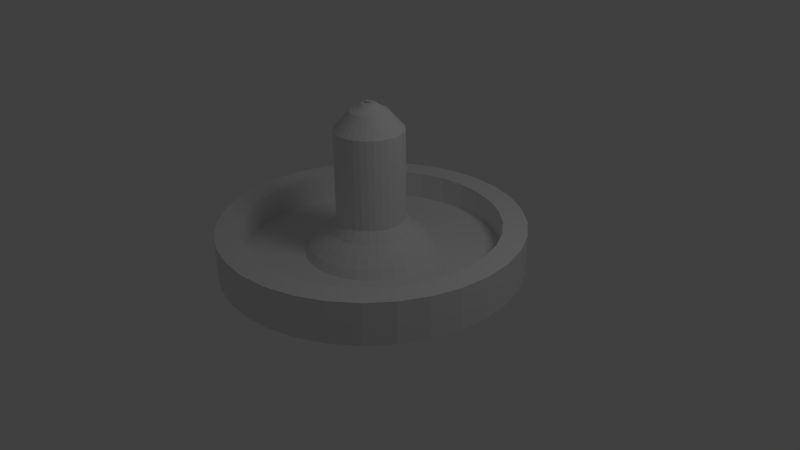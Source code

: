 # Source: pommeau.blend  (saved by Blender 2.65.0; exported with 4.5.12 LTS)
import bpy
from mathutils import Matrix  # noqa: F401  (used for matrix-valued properties, if any)

bpy.ops.wm.read_factory_settings(use_empty=True)
scene = bpy.context.scene
scene.name = 'Scene'

# ---- collections
col_collection_1 = bpy.data.collections.new('Collection 1'); scene.collection.children.link(col_collection_1)

# ---- world
world_world = bpy.data.worlds.new('World'); scene.world = world_world
world_world.color = (0.05088, 0.05088, 0.05088)
world_world.use_sun_shadow = False
world_world.sun_shadow_jitter_overblur = 0.0
world_world.cycles.sampling_method = 'MANUAL'
world_world.cycles.sample_map_resolution = 256

# ---- cameras
cam_camera = bpy.data.cameras.new('Camera')
cam_camera.clip_end = 100.0
cam_camera.lens = 35.0
cam_camera.sensor_width = 32.0
cam_camera.sensor_height = 18.0
cam_camera.ortho_scale = 7.314
cam_camera.dof.focus_distance = 0.0
cam_camera.dof.aperture_fstop = 128.0

# ---- lights
light_lamp = bpy.data.lights.new('Lamp', 'POINT')
light_lamp.transmission_factor = 0.0
light_lamp.cutoff_distance = 30.0
light_lamp.energy = 100.0
light_lamp.shadow_buffer_clip_start = 1.001
light_lamp.shadow_soft_size = 1.0
light_lamp.shadow_maximum_resolution = 0.006
light_lamp.use_absolute_resolution = True
light_lamp.cycles.use_multiple_importance_sampling = False

# ---- meshes
me_cylinder = bpy.data.meshes.new('Cylinder')
me_cylinder.from_pydata([(0.0, 1.0, -1.0), (0.1951, 0.9808, -1.0), (0.3827, 0.9239, -1.0), (0.5556, 0.8315, -1.0), (0.7071, 0.7071, -1.0), (0.8315, 0.5556, -1.0), (0.9239, 0.3827, -1.0), (0.9808, 0.1951, -1.0), (1.0, 7.55e-08, -1.0), (0.9808, -0.1951, -1.0), (0.9239, -0.3827, -1.0), (0.8315, -0.5556, -1.0), (0.7071, -0.7071, -1.0), (0.5556, -0.8315, -1.0), (0.3827, -0.9239, -1.0), (0.1951, -0.9808, -1.0), (-3.258e-07, -1.0, -1.0), (-0.1951, -0.9808, -1.0), (-0.3827, -0.9239, -1.0), (-0.5556, -0.8315, -1.0), (-0.7071, -0.7071, -1.0), (-0.8315, -0.5556, -1.0), (-0.9239, -0.3827, -1.0), (-0.9808, -0.1951, -1.0), (-1.0, 9.656e-07, -1.0), (-0.9808, 0.1951, -1.0), (-0.9239, 0.3827, -1.0), (-0.8315, 0.5556, -1.0), (-0.7071, 0.7071, -1.0), (-0.5556, 0.8315, -1.0), (-0.3827, 0.9239, -1.0), (-0.1951, 0.9808, -1.0), (1.605e-06, 1.0, 1.0), (0.1951, 0.9808, 1.0), (0.3827, 0.9239, 1.0), (0.5556, 0.8315, 1.0), (0.7071, 0.7071, 1.0), (0.8315, 0.5556, 1.0), (0.9239, 0.3827, 1.0), (0.9808, 0.1951, 1.0), (1.0, -2.245e-06, 1.0), (0.9808, -0.1951, 1.0), (0.9239, -0.3827, 1.0), (0.8315, -0.5556, 1.0), (0.7071, -0.7071, 1.0), (0.5556, -0.8315, 1.0), (0.3827, -0.9239, 1.0), (0.1951, -0.9808, 1.0), (9.298e-07, -1.0, 1.0), (-0.1951, -0.9808, 1.0), (-0.3827, -0.9239, 1.0), (-0.5556, -0.8315, 1.0), (-0.7071, -0.7071, 1.0), (-0.8315, -0.5556, 1.0), (-0.9239, -0.3827, 1.0), (-0.9808, -0.1951, 1.0), (-1.0, -4.105e-06, 1.0), (-0.9808, 0.1951, 1.0), (-0.9239, 0.3827, 1.0), (-0.8315, 0.5556, 1.0), (-0.7071, 0.7071, 1.0), (-0.5556, 0.8315, 1.0), (-0.3827, 0.9239, 1.0), (-0.1951, 0.9808, 1.0), (0.0, 0.0, 1.0), (-0.1951, 0.9808, -6.826), (-0.3827, 0.9239, -6.826), (-0.5556, 0.8315, -6.826), (-0.7071, 0.7071, -6.826), (-0.8315, 0.5556, -6.826), (-0.9239, 0.3827, -6.826), (-0.9808, 0.1951, -6.826), (-1.0, 9.656e-07, -6.826), (-0.9808, -0.1951, -6.826), (-0.9239, -0.3827, -6.826), (-0.8315, -0.5556, -6.826), (-0.7071, -0.7071, -6.826), (-0.5556, -0.8315, -6.826), (-0.3827, -0.9239, -6.826), (-0.1951, -0.9808, -6.826), (-3.258e-07, -1.0, -6.826), (0.1951, -0.9808, -6.826), (0.3827, -0.9239, -6.826), (0.5556, -0.8315, -6.826), (0.7071, -0.7071, -6.826), (0.8315, -0.5556, -6.826), (0.9239, -0.3827, -6.826), (0.9808, -0.1951, -6.826), (1.0, 7.55e-08, -6.826), (0.9808, 0.1951, -6.826), (0.9239, 0.3827, -6.826), (0.8315, 0.5556, -6.826), (0.7071, 0.7071, -6.826), (0.5556, 0.8315, -6.826), (0.3827, 0.9239, -6.826), (0.1951, 0.9808, -6.826), (0.0, 1.0, -6.826), (1.815e-08, 0.8423, -6.826), (0.1643, 0.8261, -6.826), (0.3223, 0.7782, -6.826), (0.468, 0.7004, -6.826), (0.5956, 0.5956, -6.826), (0.7004, 0.468, -6.826), (0.7782, 0.3223, -6.826), (0.8261, 0.1643, -6.826), (0.8423, 1.072e-07, -6.826), (0.8261, -0.1643, -6.826), (0.7782, -0.3223, -6.826), (0.7004, -0.468, -6.826), (0.5956, -0.5956, -6.826), (0.468, -0.7004, -6.826), (0.3223, -0.7782, -6.826), (0.1643, -0.8261, -6.826), (-2.563e-07, -0.8423, -6.826), (-0.1643, -0.8261, -6.826), (-0.3223, -0.7782, -6.826), (-0.468, -0.7004, -6.826), (-0.5956, -0.5956, -6.826), (-0.7004, -0.468, -6.826), (-0.7782, -0.3223, -6.826), (-0.8261, -0.1643, -6.826), (-0.8423, 8.569e-07, -6.826), (-0.8261, 0.1643, -6.826), (-0.7782, 0.3223, -6.826), (-0.7004, 0.468, -6.826), (-0.5956, 0.5956, -6.826), (-0.468, 0.7004, -6.826), (-0.3223, 0.7782, -6.826), (-0.1643, 0.8261, -6.826), (-0.1643, 0.8261, -1.538), (-0.3223, 0.7782, -1.538), (-0.468, 0.7004, -1.538), (-0.5956, 0.5956, -1.538), (-0.7004, 0.468, -1.538), (-0.7782, 0.3223, -1.538), (-0.8261, 0.1643, -1.538), (-0.8423, 8.569e-07, -1.538), (-0.8261, -0.1643, -1.538), (-0.7782, -0.3223, -1.538), (-0.7004, -0.468, -1.538), (-0.5956, -0.5956, -1.538), (-0.468, -0.7004, -1.538), (-0.3223, -0.7782, -1.538), (-0.1643, -0.8261, -1.538), (-2.563e-07, -0.8423, -1.538), (0.1643, -0.8261, -1.538), (0.3223, -0.7782, -1.538), (0.468, -0.7004, -1.538), (0.5956, -0.5956, -1.538), (0.7004, -0.468, -1.538), (0.7782, -0.3223, -1.538), (0.8261, -0.1643, -1.538), (0.8423, 1.072e-07, -1.538), (0.8261, 0.1643, -1.538), (0.7782, 0.3223, -1.538), (0.7004, 0.468, -1.538), (0.5956, 0.5956, -1.538), (0.468, 0.7004, -1.538), (0.3223, 0.7782, -1.538), (0.1643, 0.8261, -1.538), (1.815e-08, 0.8423, -1.538), (6.666e-08, 0.4366, -1.538), (0.08518, 0.4282, -1.538), (0.1671, 0.4034, -1.538), (0.2426, 0.363, -1.538), (0.3087, 0.3087, -1.538), (0.363, 0.2426, -1.538), (0.4034, 0.1671, -1.538), (0.4282, 0.08518, -1.538), (0.4366, 1.91e-07, -1.538), (0.4282, -0.08518, -1.538), (0.4034, -0.1671, -1.538), (0.363, -0.2426, -1.538), (0.3087, -0.3087, -1.538), (0.2426, -0.363, -1.538), (0.1671, -0.4034, -1.538), (0.08518, -0.4282, -1.538), (-7.561e-08, -0.4366, -1.538), (-0.08518, -0.4282, -1.538), (-0.1671, -0.4034, -1.538), (-0.2426, -0.363, -1.538), (-0.3087, -0.3087, -1.538), (-0.363, -0.2426, -1.538), (-0.4034, -0.1671, -1.538), (-0.4282, -0.08518, -1.538), (-0.4366, 5.797e-07, -1.538), (-0.4282, 0.08518, -1.538), (-0.4034, 0.1671, -1.538), (-0.363, 0.2426, -1.538), (-0.3087, 0.3087, -1.538), (-0.2426, 0.363, -1.538), (-0.1671, 0.4034, -1.538), (-0.08518, 0.4282, -1.538), (-0.08518, 0.4282, -1.538), (-0.1671, 0.4034, -1.538), (-0.2426, 0.363, -1.538), (-0.3087, 0.3087, -1.538), (-0.363, 0.2426, -1.538), (-0.4034, 0.1671, -1.538), (-0.4282, 0.08518, -1.538), (-0.4366, 5.797e-07, -1.538), (-0.4282, -0.08518, -1.538), (-0.4034, -0.1671, -1.538), (-0.363, -0.2426, -1.538), (-0.3087, -0.3087, -1.538), (-0.2426, -0.363, -1.538), (-0.1671, -0.4034, -1.538), (-0.08518, -0.4282, -1.538), (-7.561e-08, -0.4366, -1.538), (0.08518, -0.4282, -1.538), (0.1671, -0.4034, -1.538), (0.2426, -0.363, -1.538), (0.3087, -0.3087, -1.538), (0.363, -0.2426, -1.538), (0.4034, -0.1671, -1.538), (0.4282, -0.08518, -1.538), (0.4366, 1.91e-07, -1.538), (0.4282, 0.08518, -1.538), (0.4034, 0.1671, -1.538), (0.363, 0.2426, -1.538), (0.3087, 0.3087, -1.538), (0.2426, 0.363, -1.538), (0.1671, 0.4034, -1.538), (0.08518, 0.4282, -1.538), (6.666e-08, 0.4366, -1.538), (6.954e-08, 0.4019, -2.946), (0.0784, 0.3942, -2.946), (0.1538, 0.3713, -2.946), (0.2233, 0.3342, -2.946), (0.2842, 0.2842, -2.946), (0.3342, 0.2233, -2.946), (0.3713, 0.1538, -2.946), (0.3942, 0.0784, -2.946), (0.4019, 1.987e-07, -2.946), (0.3942, -0.0784, -2.946), (0.3713, -0.1538, -2.946), (0.3342, -0.2233, -2.946), (0.2842, -0.2842, -2.946), (0.2233, -0.3342, -2.946), (0.1538, -0.3713, -2.946), (0.0784, -0.3942, -2.946), (-6.14e-08, -0.4019, -2.946), (-0.0784, -0.3942, -2.946), (-0.1538, -0.3713, -2.946), (-0.2233, -0.3342, -2.946), (-0.2842, -0.2842, -2.946), (-0.3342, -0.2233, -2.946), (-0.3713, -0.1538, -2.946), (-0.3942, -0.0784, -2.946), (-0.4019, 5.564e-07, -2.946), (-0.3942, 0.0784, -2.946), (-0.3713, 0.1538, -2.946), (-0.3342, 0.2233, -2.946), (-0.2842, 0.2842, -2.946), (-0.2233, 0.3342, -2.946), (-0.1538, 0.3713, -2.946), (-0.0784, 0.3942, -2.946), (-0.06718, 0.3377, -4.539), (-0.1318, 0.3181, -4.539), (-0.1913, 0.2863, -4.539), (-0.2435, 0.2435, -4.539), (-0.2863, 0.1913, -4.539), (-0.3181, 0.1318, -4.539), (-0.3377, 0.06718, -4.539), (-0.3443, 5.176e-07, -4.539), (-0.3377, -0.06718, -4.539), (-0.3181, -0.1318, -4.539), (-0.2863, -0.1913, -4.539), (-0.2435, -0.2435, -4.539), (-0.1913, -0.2863, -4.539), (-0.1318, -0.3181, -4.539), (-0.06718, -0.3377, -4.539), (-3.919e-08, -0.3443, -4.539), (0.06718, -0.3377, -4.539), (0.1318, -0.3181, -4.539), (0.1913, -0.2863, -4.539), (0.2435, -0.2435, -4.539), (0.2863, -0.1913, -4.539), (0.3181, -0.1318, -4.539), (0.3377, -0.06718, -4.539), (0.3443, 2.111e-07, -4.539), (0.3377, 0.06718, -4.539), (0.3181, 0.1318, -4.539), (0.2863, 0.1913, -4.539), (0.2435, 0.2435, -4.539), (0.1913, 0.2863, -4.539), (0.1318, 0.3181, -4.539), (0.06718, 0.3377, -4.539), (7.301e-08, 0.3443, -4.539), (7.975e-08, 0.279, -5.989), (0.05444, 0.2737, -5.989), (0.1068, 0.2578, -5.989), (0.155, 0.232, -5.989), (0.1973, 0.1973, -5.989), (0.232, 0.155, -5.989), (0.2578, 0.1068, -5.989), (0.2737, 0.05444, -5.989), (0.279, 2.257e-07, -5.989), (0.2737, -0.05444, -5.989), (0.2578, -0.1068, -5.989), (0.232, -0.155, -5.989), (0.1973, -0.1973, -5.989), (0.155, -0.232, -5.989), (0.1068, -0.2578, -5.989), (0.05444, -0.2737, -5.989), (-1.117e-08, -0.279, -5.989), (-0.05444, -0.2737, -5.989), (-0.1068, -0.2578, -5.989), (-0.155, -0.232, -5.989), (-0.1973, -0.1973, -5.989), (-0.232, -0.155, -5.989), (-0.2578, -0.1068, -5.989), (-0.2737, -0.05444, -5.989), (-0.279, 4.741e-07, -5.989), (-0.2737, 0.05444, -5.989), (-0.2578, 0.1068, -5.989), (-0.232, 0.155, -5.989), (-0.1973, 0.1973, -5.989), (-0.155, 0.232, -5.989), (-0.1068, 0.2578, -5.989), (-0.05444, 0.2737, -5.989), (-0.04394, 0.2209, -8.007), (-0.08618, 0.2081, -8.007), (-0.1251, 0.1873, -8.007), (-0.1592, 0.1592, -8.007), (-0.1873, 0.1251, -8.007), (-0.2081, 0.08618, -8.007), (-0.2209, 0.04394, -8.007), (-0.2252, 4.375e-07, -8.007), (-0.2209, -0.04394, -8.007), (-0.2081, -0.08618, -8.007), (-0.1873, -0.1251, -8.007), (-0.1592, -0.1592, -8.007), (-0.1251, -0.1873, -8.007), (-0.08618, -0.2081, -8.007), (-0.04394, -0.2209, -8.007), (1.036e-08, -0.2252, -8.007), (0.04394, -0.2209, -8.007), (0.08618, -0.2081, -8.007), (0.1251, -0.1873, -8.007), (0.1592, -0.1592, -8.007), (0.1873, -0.1251, -8.007), (0.2081, -0.08618, -8.007), (0.2209, -0.04394, -8.007), (0.2252, 2.371e-07, -8.007), (0.2209, 0.04394, -8.007), (0.2081, 0.08618, -8.007), (0.1873, 0.1251, -8.007), (0.1592, 0.1592, -8.007), (0.1251, 0.1873, -8.007), (0.08618, 0.2081, -8.007), (0.04394, 0.2209, -8.007), (8.374e-08, 0.2252, -8.007), (8.374e-08, 0.2252, -24.72), (0.04394, 0.2209, -24.72), (0.08618, 0.2081, -24.72), (0.1251, 0.1873, -24.72), (0.1592, 0.1592, -24.72), (0.1873, 0.1251, -24.72), (0.2081, 0.08618, -24.72), (0.2209, 0.04394, -24.72), (0.2252, 2.371e-07, -24.72), (0.2209, -0.04394, -24.72), (0.2081, -0.08618, -24.72), (0.1873, -0.1251, -24.72), (0.1592, -0.1592, -24.72), (0.1251, -0.1873, -24.72), (0.08618, -0.2081, -24.72), (0.04394, -0.2209, -24.72), (1.036e-08, -0.2252, -24.72), (-0.04394, -0.2209, -24.72), (-0.08618, -0.2081, -24.72), (-0.1251, -0.1873, -24.72), (-0.1592, -0.1592, -24.72), (-0.1873, -0.1251, -24.72), (-0.2081, -0.08618, -24.72), (-0.2209, -0.04394, -24.72), (-0.2252, 4.375e-07, -24.72), (-0.2209, 0.04394, -24.72), (-0.2081, 0.08618, -24.72), (-0.1873, 0.1251, -24.72), (-0.1592, 0.1592, -24.72), (-0.1251, 0.1873, -24.72), (-0.08618, 0.2081, -24.72), (-0.04394, 0.2209, -24.72), (-0.03383, 0.1701, -26.38), (-0.06636, 0.1602, -26.38), (-0.09634, 0.1442, -26.38), (-0.1226, 0.1226, -26.38), (-0.1442, 0.09634, -26.38), (-0.1602, 0.06636, -26.38), (-0.1701, 0.03383, -26.38), (-0.1734, 4.007e-07, -26.38), (-0.1701, -0.03383, -26.38), (-0.1602, -0.06636, -26.38), (-0.1442, -0.09634, -26.38), (-0.1226, -0.1226, -26.38), (-0.09634, -0.1442, -26.38), (-0.06636, -0.1602, -26.38), (-0.03383, -0.1701, -26.38), (3.122e-08, -0.1734, -26.38), (0.03383, -0.1701, -26.38), (0.06636, -0.1602, -26.38), (0.09634, -0.1442, -26.38), (0.1226, -0.1226, -26.38), (0.1442, -0.09634, -26.38), (0.1602, -0.06636, -26.38), (0.1701, -0.03383, -26.38), (0.1734, 2.463e-07, -26.38), (0.1701, 0.03383, -26.38), (0.1602, 0.06636, -26.38), (0.1442, 0.09634, -26.38), (0.1226, 0.1226, -26.38), (0.09634, 0.1442, -26.38), (0.06636, 0.1602, -26.38), (0.03383, 0.1701, -26.38), (8.773e-08, 0.1734, -26.38), (9.399e-08, 0.1218, -28.07), (0.02376, 0.1194, -28.07), (0.04661, 0.1125, -28.07), (0.06766, 0.1013, -28.07), (0.08612, 0.08612, -28.07), (0.1013, 0.06766, -28.07), (0.1125, 0.04661, -28.07), (0.1194, 0.02376, -28.07), (0.1218, 2.566e-07, -28.07), (0.1194, -0.02376, -28.07), (0.1125, -0.04661, -28.07), (0.1013, -0.06766, -28.07), (0.08612, -0.08612, -28.07), (0.06766, -0.1013, -28.07), (0.04661, -0.1125, -28.07), (0.02376, -0.1194, -28.07), (5.431e-08, -0.1218, -28.07), (-0.02376, -0.1194, -28.07), (-0.04661, -0.1125, -28.07), (-0.06766, -0.1013, -28.07), (-0.08612, -0.08612, -28.07), (-0.1013, -0.06766, -28.07), (-0.1125, -0.04661, -28.07), (-0.1194, -0.02376, -28.07), (-0.1218, 3.65e-07, -28.07), (-0.1194, 0.02376, -28.07), (-0.1125, 0.04661, -28.07), (-0.1013, 0.06766, -28.07), (-0.08612, 0.08612, -28.07), (-0.06766, 0.1013, -28.07), (-0.04661, 0.1125, -28.07), (-0.02376, 0.1194, -28.07), (-0.01456, 0.07318, -28.76), (-0.02855, 0.06893, -28.76), (-0.04145, 0.06204, -28.76), (-0.05276, 0.05276, -28.76), (-0.06204, 0.04145, -28.76), (-0.06893, 0.02855, -28.76), (-0.07318, 0.01456, -28.76), (-0.07461, 3.313e-07, -28.76), (-0.07318, -0.01456, -28.76), (-0.06893, -0.02855, -28.76), (-0.06204, -0.04145, -28.76), (-0.05276, -0.05276, -28.76), (-0.04145, -0.06204, -28.76), (-0.02855, -0.06893, -28.76), (-0.01456, -0.07318, -28.76), (7.609e-08, -0.07461, -28.76), (0.01456, -0.07318, -28.76), (0.02855, -0.06893, -28.76), (0.04145, -0.06204, -28.76), (0.05276, -0.05276, -28.76), (0.06204, -0.04145, -28.76), (0.06893, -0.02855, -28.76), (0.07318, -0.01456, -28.76), (0.07461, 2.649e-07, -28.76), (0.07318, 0.01456, -28.76), (0.06893, 0.02855, -28.76), (0.06204, 0.04145, -28.76), (0.05276, 0.05276, -28.76), (0.04145, 0.06204, -28.76), (0.02855, 0.06893, -28.76), (0.01456, 0.07318, -28.76), (1.004e-07, 0.07461, -28.76), (1.043e-07, 0.04754, -29.36), (0.009274, 0.04662, -29.36), (0.01819, 0.04392, -29.36), (0.02641, 0.03953, -29.36), (0.03361, 0.03361, -29.36), (0.03953, 0.02641, -29.36), (0.04392, 0.01819, -29.36), (0.04662, 0.009274, -29.36), (0.04754, 2.701e-07, -29.36), (0.04662, -0.009274, -29.36), (0.04392, -0.01819, -29.36), (0.03953, -0.02641, -29.36), (0.03361, -0.03361, -29.36), (0.02641, -0.03952, -29.36), (0.01819, -0.04392, -29.36), (0.009274, -0.04662, -29.36), (8.884e-08, -0.04754, -29.36), (-0.009274, -0.04662, -29.36), (-0.01819, -0.04392, -29.36), (-0.02641, -0.03952, -29.36), (-0.03361, -0.03361, -29.36), (-0.03953, -0.02641, -29.36), (-0.04392, -0.01819, -29.36), (-0.04662, -0.009274, -29.36), (-0.04754, 3.124e-07, -29.36), (-0.04662, 0.009274, -29.36), (-0.04392, 0.01819, -29.36), (-0.03953, 0.02641, -29.36), (-0.03361, 0.03361, -29.36), (-0.02641, 0.03953, -29.36), (-0.01819, 0.04392, -29.36), (-0.009274, 0.04662, -29.36), (1.121e-07, 2.867e-07, -29.71), (0.003755, -0.01888, -29.71), (0.007366, -0.01778, -29.71), (0.01069, -0.016, -29.71), (0.01361, -0.01361, -29.71), (0.016, -0.01069, -29.71), (0.01778, -0.007365, -29.71), (0.01888, -0.003755, -29.71), (0.01925, 2.681e-07, -29.71), (0.01888, 0.003755, -29.71), (0.01778, 0.007366, -29.71), (0.016, 0.01069, -29.71), (0.01361, 0.01361, -29.71), (0.01069, 0.016, -29.71), (0.007366, 0.01778, -29.71), (0.003755, 0.01888, -29.71), (1.184e-07, 0.01925, -29.71), (-0.003755, 0.01888, -29.71), (-0.007365, 0.01778, -29.71), (-0.01069, 0.016, -29.71), (-0.01361, 0.01361, -29.71), (-0.016, 0.01069, -29.71), (-0.01778, 0.007366, -29.71), (-0.01888, 0.003755, -29.71), (-0.01925, 2.852e-07, -29.71), (-0.01888, -0.003755, -29.71), (-0.01778, -0.007365, -29.71), (-0.016, -0.01069, -29.71), (-0.01361, -0.01361, -29.71), (-0.01069, -0.016, -29.71), (-0.007365, -0.01778, -29.71), (-0.003755, -0.01888, -29.71), (1.121e-07, -0.01925, -29.71)], [], [(64, 33, 32), (64, 34, 33), (64, 35, 34), (64, 36, 35), (64, 37, 36), (64, 38, 37), (64, 39, 38), (64, 40, 39), (64, 41, 40), (64, 42, 41), (64, 43, 42), (64, 44, 43), (64, 45, 44), (64, 46, 45), (64, 47, 46), (64, 48, 47), (64, 49, 48), (64, 50, 49), (64, 51, 50), (64, 52, 51), (64, 53, 52), (64, 54, 53), (64, 55, 54), (64, 56, 55), (64, 57, 56), (64, 58, 57), (64, 59, 58), (64, 60, 59), (64, 61, 60), (64, 62, 61), (64, 63, 62), (64, 32, 63), (0, 32, 33), (1, 33, 34), (2, 34, 35), (3, 35, 36), (4, 36, 37), (5, 37, 38), (6, 38, 39), (7, 39, 40), (8, 40, 41), (9, 41, 42), (10, 42, 43), (11, 43, 44), (12, 44, 45), (13, 45, 46), (14, 46, 47), (15, 47, 48), (16, 48, 49), (17, 49, 50), (18, 50, 51), (19, 51, 52), (20, 52, 53), (21, 53, 54), (22, 54, 55), (23, 55, 56), (24, 56, 57), (25, 57, 58), (26, 58, 59), (27, 59, 60), (28, 60, 61), (29, 61, 62), (30, 62, 63), (32, 0, 31), (31, 0, 96), (30, 31, 65), (29, 30, 66), (28, 29, 67), (27, 28, 68), (26, 27, 69), (25, 26, 70), (24, 25, 71), (23, 24, 72), (22, 23, 73), (21, 22, 74), (20, 21, 75), (19, 20, 76), (18, 19, 77), (17, 18, 78), (16, 17, 79), (15, 16, 80), (14, 15, 81), (13, 14, 82), (12, 13, 83), (11, 12, 84), (10, 11, 85), (9, 10, 86), (8, 9, 87), (7, 8, 88), (6, 7, 89), (5, 6, 90), (4, 5, 91), (3, 4, 92), (2, 3, 93), (1, 2, 94), (0, 1, 95), (96, 95, 98), (95, 94, 99), (94, 93, 100), (93, 92, 101), (92, 91, 102), (91, 90, 103), (90, 89, 104), (89, 88, 105), (88, 87, 106), (87, 86, 107), (86, 85, 108), (85, 84, 109), (84, 83, 110), (83, 82, 111), (82, 81, 112), (81, 80, 113), (80, 79, 114), (79, 78, 115), (78, 77, 116), (77, 76, 117), (76, 75, 118), (75, 74, 119), (74, 73, 120), (73, 72, 121), (72, 71, 122), (71, 70, 123), (70, 69, 124), (69, 68, 125), (68, 67, 126), (67, 66, 127), (66, 65, 128), (65, 96, 97), (128, 97, 160), (127, 128, 129), (126, 127, 130), (125, 126, 131), (124, 125, 132), (123, 124, 133), (122, 123, 134), (121, 122, 135), (120, 121, 136), (119, 120, 137), (118, 119, 138), (117, 118, 139), (116, 117, 140), (115, 116, 141), (114, 115, 142), (113, 114, 143), (112, 113, 144), (111, 112, 145), (110, 111, 146), (109, 110, 147), (108, 109, 148), (107, 108, 149), (106, 107, 150), (105, 106, 151), (104, 105, 152), (103, 104, 153), (102, 103, 154), (101, 102, 155), (100, 101, 156), (99, 100, 157), (98, 99, 158), (97, 98, 159), (160, 159, 162), (159, 158, 163), (158, 157, 164), (157, 156, 165), (156, 155, 166), (155, 154, 167), (154, 153, 168), (153, 152, 169), (152, 151, 170), (151, 150, 171), (150, 149, 172), (149, 148, 173), (148, 147, 174), (147, 146, 175), (146, 145, 176), (145, 144, 177), (144, 143, 178), (143, 142, 179), (142, 141, 180), (141, 140, 181), (140, 139, 182), (139, 138, 183), (138, 137, 184), (137, 136, 185), (136, 135, 186), (135, 134, 187), (134, 133, 188), (133, 132, 189), (132, 131, 190), (131, 130, 191), (130, 129, 192), (129, 160, 161), (192, 161, 193), (191, 192, 194), (190, 191, 195), (189, 190, 196), (188, 189, 197), (187, 188, 198), (186, 187, 199), (185, 186, 200), (184, 185, 201), (183, 184, 202), (182, 183, 203), (181, 182, 204), (180, 181, 205), (179, 180, 206), (178, 179, 207), (177, 178, 208), (176, 177, 209), (175, 176, 210), (174, 175, 211), (173, 174, 212), (172, 173, 213), (171, 172, 214), (170, 171, 215), (169, 170, 216), (168, 169, 217), (167, 168, 218), (166, 167, 219), (165, 166, 220), (164, 165, 221), (163, 164, 222), (162, 163, 223), (161, 162, 224), (224, 223, 226), (223, 222, 227), (222, 221, 228), (221, 220, 229), (220, 219, 230), (219, 218, 231), (218, 217, 232), (217, 216, 233), (216, 215, 234), (215, 214, 235), (214, 213, 236), (213, 212, 237), (212, 211, 238), (211, 210, 239), (210, 209, 240), (209, 208, 241), (208, 207, 242), (207, 206, 243), (206, 205, 244), (205, 204, 245), (204, 203, 246), (203, 202, 247), (202, 201, 248), (201, 200, 249), (200, 199, 250), (199, 198, 251), (198, 197, 252), (197, 196, 253), (196, 195, 254), (195, 194, 255), (194, 193, 256), (193, 224, 225), (256, 225, 288), (255, 256, 257), (254, 255, 258), (253, 254, 259), (252, 253, 260), (251, 252, 261), (250, 251, 262), (249, 250, 263), (248, 249, 264), (247, 248, 265), (246, 247, 266), (245, 246, 267), (244, 245, 268), (243, 244, 269), (242, 243, 270), (241, 242, 271), (240, 241, 272), (239, 240, 273), (238, 239, 274), (237, 238, 275), (236, 237, 276), (235, 236, 277), (234, 235, 278), (233, 234, 279), (232, 233, 280), (231, 232, 281), (230, 231, 282), (229, 230, 283), (228, 229, 284), (227, 228, 285), (226, 227, 286), (225, 226, 287), (288, 287, 290), (287, 286, 291), (286, 285, 292), (285, 284, 293), (284, 283, 294), (283, 282, 295), (282, 281, 296), (281, 280, 297), (280, 279, 298), (279, 278, 299), (278, 277, 300), (277, 276, 301), (276, 275, 302), (275, 274, 303), (274, 273, 304), (273, 272, 305), (272, 271, 306), (271, 270, 307), (270, 269, 308), (269, 268, 309), (268, 267, 310), (267, 266, 311), (266, 265, 312), (265, 264, 313), (264, 263, 314), (263, 262, 315), (262, 261, 316), (261, 260, 317), (260, 259, 318), (259, 258, 319), (258, 257, 320), (257, 288, 289), (320, 289, 352), (319, 320, 321), (318, 319, 322), (317, 318, 323), (316, 317, 324), (315, 316, 325), (314, 315, 326), (313, 314, 327), (312, 313, 328), (311, 312, 329), (310, 311, 330), (309, 310, 331), (308, 309, 332), (307, 308, 333), (306, 307, 334), (305, 306, 335), (304, 305, 336), (303, 304, 337), (302, 303, 338), (301, 302, 339), (300, 301, 340), (299, 300, 341), (298, 299, 342), (297, 298, 343), (296, 297, 344), (295, 296, 345), (294, 295, 346), (293, 294, 347), (292, 293, 348), (291, 292, 349), (290, 291, 350), (289, 290, 351), (352, 351, 354), (351, 350, 355), (350, 349, 356), (349, 348, 357), (348, 347, 358), (347, 346, 359), (346, 345, 360), (345, 344, 361), (344, 343, 362), (343, 342, 363), (342, 341, 364), (341, 340, 365), (340, 339, 366), (339, 338, 367), (338, 337, 368), (337, 336, 369), (336, 335, 370), (335, 334, 371), (334, 333, 372), (333, 332, 373), (332, 331, 374), (331, 330, 375), (330, 329, 376), (329, 328, 377), (328, 327, 378), (327, 326, 379), (326, 325, 380), (325, 324, 381), (324, 323, 382), (323, 322, 383), (322, 321, 384), (321, 352, 353), (384, 353, 416), (383, 384, 385), (382, 383, 386), (381, 382, 387), (380, 381, 388), (379, 380, 389), (378, 379, 390), (377, 378, 391), (376, 377, 392), (375, 376, 393), (374, 375, 394), (373, 374, 395), (372, 373, 396), (371, 372, 397), (370, 371, 398), (369, 370, 399), (368, 369, 400), (367, 368, 401), (366, 367, 402), (365, 366, 403), (364, 365, 404), (363, 364, 405), (362, 363, 406), (361, 362, 407), (360, 361, 408), (359, 360, 409), (358, 359, 410), (357, 358, 411), (356, 357, 412), (355, 356, 413), (354, 355, 414), (353, 354, 415), (416, 415, 418), (415, 414, 419), (414, 413, 420), (413, 412, 421), (412, 411, 422), (411, 410, 423), (410, 409, 424), (409, 408, 425), (408, 407, 426), (407, 406, 427), (406, 405, 428), (405, 404, 429), (404, 403, 430), (403, 402, 431), (402, 401, 432), (401, 400, 433), (400, 399, 434), (399, 398, 435), (398, 397, 436), (397, 396, 437), (396, 395, 438), (395, 394, 439), (394, 393, 440), (393, 392, 441), (392, 391, 442), (391, 390, 443), (390, 389, 444), (389, 388, 445), (388, 387, 446), (387, 386, 447), (386, 385, 448), (385, 416, 417), (448, 417, 480), (447, 448, 449), (446, 447, 450), (445, 446, 451), (444, 445, 452), (443, 444, 453), (442, 443, 454), (441, 442, 455), (440, 441, 456), (439, 440, 457), (438, 439, 458), (437, 438, 459), (436, 437, 460), (435, 436, 461), (434, 435, 462), (433, 434, 463), (432, 433, 464), (431, 432, 465), (430, 431, 466), (429, 430, 467), (428, 429, 468), (427, 428, 469), (426, 427, 470), (425, 426, 471), (424, 425, 472), (423, 424, 473), (422, 423, 474), (421, 422, 475), (420, 421, 476), (419, 420, 477), (418, 419, 478), (417, 418, 479), (480, 479, 482), (479, 478, 483), (478, 477, 484), (477, 476, 485), (476, 475, 486), (475, 474, 487), (474, 473, 488), (473, 472, 489), (472, 471, 490), (471, 470, 491), (470, 469, 492), (469, 468, 493), (468, 467, 494), (467, 466, 495), (466, 465, 496), (465, 464, 497), (464, 463, 498), (463, 462, 499), (462, 461, 500), (461, 460, 501), (460, 459, 502), (459, 458, 503), (458, 457, 504), (457, 456, 505), (456, 455, 506), (455, 454, 507), (454, 453, 508), (453, 452, 509), (452, 451, 510), (451, 450, 511), (450, 449, 512), (449, 480, 481), (512, 481, 545), (511, 512, 514), (510, 511, 515), (509, 510, 516), (508, 509, 517), (507, 508, 518), (506, 507, 519), (505, 506, 520), (504, 505, 521), (503, 504, 522), (502, 503, 523), (501, 502, 524), (500, 501, 525), (499, 500, 526), (498, 499, 527), (497, 498, 528), (496, 497, 529), (495, 496, 530), (494, 495, 531), (493, 494, 532), (492, 493, 533), (491, 492, 534), (490, 491, 535), (489, 490, 536), (488, 489, 537), (487, 488, 538), (486, 487, 539), (485, 486, 540), (484, 485, 541), (483, 484, 542), (482, 483, 543), (481, 482, 544), (513, 545, 544), (513, 544, 543), (513, 543, 542), (513, 542, 541), (513, 541, 540), (513, 540, 539), (513, 539, 538), (513, 538, 537), (513, 537, 536), (513, 536, 535), (513, 535, 534), (513, 534, 533), (513, 533, 532), (513, 532, 531), (513, 531, 530), (513, 530, 529), (513, 529, 528), (513, 528, 527), (513, 527, 526), (513, 526, 525), (513, 525, 524), (513, 524, 523), (513, 523, 522), (513, 522, 521), (513, 521, 520), (513, 520, 519), (513, 519, 518), (513, 518, 517), (513, 517, 516), (513, 516, 515), (513, 515, 514), (514, 545, 513), (1, 0, 33), (2, 1, 34), (3, 2, 35), (4, 3, 36), (5, 4, 37), (6, 5, 38), (7, 6, 39), (8, 7, 40), (9, 8, 41), (10, 9, 42), (11, 10, 43), (12, 11, 44), (13, 12, 45), (14, 13, 46), (15, 14, 47), (16, 15, 48), (17, 16, 49), (18, 17, 50), (19, 18, 51), (20, 19, 52), (21, 20, 53), (22, 21, 54), (23, 22, 55), (24, 23, 56), (25, 24, 57), (26, 25, 58), (27, 26, 59), (28, 27, 60), (29, 28, 61), (30, 29, 62), (31, 30, 63), (63, 32, 31), (65, 31, 96), (66, 30, 65), (67, 29, 66), (68, 28, 67), (69, 27, 68), (70, 26, 69), (71, 25, 70), (72, 24, 71), (73, 23, 72), (74, 22, 73), (75, 21, 74), (76, 20, 75), (77, 19, 76), (78, 18, 77), (79, 17, 78), (80, 16, 79), (81, 15, 80), (82, 14, 81), (83, 13, 82), (84, 12, 83), (85, 11, 84), (86, 10, 85), (87, 9, 86), (88, 8, 87), (89, 7, 88), (90, 6, 89), (91, 5, 90), (92, 4, 91), (93, 3, 92), (94, 2, 93), (95, 1, 94), (96, 0, 95), (97, 96, 98), (98, 95, 99), (99, 94, 100), (100, 93, 101), (101, 92, 102), (102, 91, 103), (103, 90, 104), (104, 89, 105), (105, 88, 106), (106, 87, 107), (107, 86, 108), (108, 85, 109), (109, 84, 110), (110, 83, 111), (111, 82, 112), (112, 81, 113), (113, 80, 114), (114, 79, 115), (115, 78, 116), (116, 77, 117), (117, 76, 118), (118, 75, 119), (119, 74, 120), (120, 73, 121), (121, 72, 122), (122, 71, 123), (123, 70, 124), (124, 69, 125), (125, 68, 126), (126, 67, 127), (127, 66, 128), (128, 65, 97), (129, 128, 160), (130, 127, 129), (131, 126, 130), (132, 125, 131), (133, 124, 132), (134, 123, 133), (135, 122, 134), (136, 121, 135), (137, 120, 136), (138, 119, 137), (139, 118, 138), (140, 117, 139), (141, 116, 140), (142, 115, 141), (143, 114, 142), (144, 113, 143), (145, 112, 144), (146, 111, 145), (147, 110, 146), (148, 109, 147), (149, 108, 148), (150, 107, 149), (151, 106, 150), (152, 105, 151), (153, 104, 152), (154, 103, 153), (155, 102, 154), (156, 101, 155), (157, 100, 156), (158, 99, 157), (159, 98, 158), (160, 97, 159), (161, 160, 162), (162, 159, 163), (163, 158, 164), (164, 157, 165), (165, 156, 166), (166, 155, 167), (167, 154, 168), (168, 153, 169), (169, 152, 170), (170, 151, 171), (171, 150, 172), (172, 149, 173), (173, 148, 174), (174, 147, 175), (175, 146, 176), (176, 145, 177), (177, 144, 178), (178, 143, 179), (179, 142, 180), (180, 141, 181), (181, 140, 182), (182, 139, 183), (183, 138, 184), (184, 137, 185), (185, 136, 186), (186, 135, 187), (187, 134, 188), (188, 133, 189), (189, 132, 190), (190, 131, 191), (191, 130, 192), (192, 129, 161), (161, 224, 193), (192, 193, 194), (191, 194, 195), (190, 195, 196), (189, 196, 197), (188, 197, 198), (187, 198, 199), (186, 199, 200), (185, 200, 201), (184, 201, 202), (183, 202, 203), (182, 203, 204), (181, 204, 205), (180, 205, 206), (179, 206, 207), (178, 207, 208), (177, 208, 209), (176, 209, 210), (175, 210, 211), (174, 211, 212), (173, 212, 213), (172, 213, 214), (171, 214, 215), (170, 215, 216), (169, 216, 217), (168, 217, 218), (167, 218, 219), (166, 219, 220), (165, 220, 221), (164, 221, 222), (163, 222, 223), (162, 223, 224), (225, 224, 226), (226, 223, 227), (227, 222, 228), (228, 221, 229), (229, 220, 230), (230, 219, 231), (231, 218, 232), (232, 217, 233), (233, 216, 234), (234, 215, 235), (235, 214, 236), (236, 213, 237), (237, 212, 238), (238, 211, 239), (239, 210, 240), (240, 209, 241), (241, 208, 242), (242, 207, 243), (243, 206, 244), (244, 205, 245), (245, 204, 246), (246, 203, 247), (247, 202, 248), (248, 201, 249), (249, 200, 250), (250, 199, 251), (251, 198, 252), (252, 197, 253), (253, 196, 254), (254, 195, 255), (255, 194, 256), (256, 193, 225), (257, 256, 288), (258, 255, 257), (259, 254, 258), (260, 253, 259), (261, 252, 260), (262, 251, 261), (263, 250, 262), (264, 249, 263), (265, 248, 264), (266, 247, 265), (267, 246, 266), (268, 245, 267), (269, 244, 268), (270, 243, 269), (271, 242, 270), (272, 241, 271), (273, 240, 272), (274, 239, 273), (275, 238, 274), (276, 237, 275), (277, 236, 276), (278, 235, 277), (279, 234, 278), (280, 233, 279), (281, 232, 280), (282, 231, 281), (283, 230, 282), (284, 229, 283), (285, 228, 284), (286, 227, 285), (287, 226, 286), (288, 225, 287), (289, 288, 290), (290, 287, 291), (291, 286, 292), (292, 285, 293), (293, 284, 294), (294, 283, 295), (295, 282, 296), (296, 281, 297), (297, 280, 298), (298, 279, 299), (299, 278, 300), (300, 277, 301), (301, 276, 302), (302, 275, 303), (303, 274, 304), (304, 273, 305), (305, 272, 306), (306, 271, 307), (307, 270, 308), (308, 269, 309), (309, 268, 310), (310, 267, 311), (311, 266, 312), (312, 265, 313), (313, 264, 314), (314, 263, 315), (315, 262, 316), (316, 261, 317), (317, 260, 318), (318, 259, 319), (319, 258, 320), (320, 257, 289), (321, 320, 352), (322, 319, 321), (323, 318, 322), (324, 317, 323), (325, 316, 324), (326, 315, 325), (327, 314, 326), (328, 313, 327), (329, 312, 328), (330, 311, 329), (331, 310, 330), (332, 309, 331), (333, 308, 332), (334, 307, 333), (335, 306, 334), (336, 305, 335), (337, 304, 336), (338, 303, 337), (339, 302, 338), (340, 301, 339), (341, 300, 340), (342, 299, 341), (343, 298, 342), (344, 297, 343), (345, 296, 344), (346, 295, 345), (347, 294, 346), (348, 293, 347), (349, 292, 348), (350, 291, 349), (351, 290, 350), (352, 289, 351), (353, 352, 354), (354, 351, 355), (355, 350, 356), (356, 349, 357), (357, 348, 358), (358, 347, 359), (359, 346, 360), (360, 345, 361), (361, 344, 362), (362, 343, 363), (363, 342, 364), (364, 341, 365), (365, 340, 366), (366, 339, 367), (367, 338, 368), (368, 337, 369), (369, 336, 370), (370, 335, 371), (371, 334, 372), (372, 333, 373), (373, 332, 374), (374, 331, 375), (375, 330, 376), (376, 329, 377), (377, 328, 378), (378, 327, 379), (379, 326, 380), (380, 325, 381), (381, 324, 382), (382, 323, 383), (383, 322, 384), (384, 321, 353), (385, 384, 416), (386, 383, 385), (387, 382, 386), (388, 381, 387), (389, 380, 388), (390, 379, 389), (391, 378, 390), (392, 377, 391), (393, 376, 392), (394, 375, 393), (395, 374, 394), (396, 373, 395), (397, 372, 396), (398, 371, 397), (399, 370, 398), (400, 369, 399), (401, 368, 400), (402, 367, 401), (403, 366, 402), (404, 365, 403), (405, 364, 404), (406, 363, 405), (407, 362, 406), (408, 361, 407), (409, 360, 408), (410, 359, 409), (411, 358, 410), (412, 357, 411), (413, 356, 412), (414, 355, 413), (415, 354, 414), (416, 353, 415), (417, 416, 418), (418, 415, 419), (419, 414, 420), (420, 413, 421), (421, 412, 422), (422, 411, 423), (423, 410, 424), (424, 409, 425), (425, 408, 426), (426, 407, 427), (427, 406, 428), (428, 405, 429), (429, 404, 430), (430, 403, 431), (431, 402, 432), (432, 401, 433), (433, 400, 434), (434, 399, 435), (435, 398, 436), (436, 397, 437), (437, 396, 438), (438, 395, 439), (439, 394, 440), (440, 393, 441), (441, 392, 442), (442, 391, 443), (443, 390, 444), (444, 389, 445), (445, 388, 446), (446, 387, 447), (447, 386, 448), (448, 385, 417), (449, 448, 480), (450, 447, 449), (451, 446, 450), (452, 445, 451), (453, 444, 452), (454, 443, 453), (455, 442, 454), (456, 441, 455), (457, 440, 456), (458, 439, 457), (459, 438, 458), (460, 437, 459), (461, 436, 460), (462, 435, 461), (463, 434, 462), (464, 433, 463), (465, 432, 464), (466, 431, 465), (467, 430, 466), (468, 429, 467), (469, 428, 468), (470, 427, 469), (471, 426, 470), (472, 425, 471), (473, 424, 472), (474, 423, 473), (475, 422, 474), (476, 421, 475), (477, 420, 476), (478, 419, 477), (479, 418, 478), (480, 417, 479), (481, 480, 482), (482, 479, 483), (483, 478, 484), (484, 477, 485), (485, 476, 486), (486, 475, 487), (487, 474, 488), (488, 473, 489), (489, 472, 490), (490, 471, 491), (491, 470, 492), (492, 469, 493), (493, 468, 494), (494, 467, 495), (495, 466, 496), (496, 465, 497), (497, 464, 498), (498, 463, 499), (499, 462, 500), (500, 461, 501), (501, 460, 502), (502, 459, 503), (503, 458, 504), (504, 457, 505), (505, 456, 506), (506, 455, 507), (507, 454, 508), (508, 453, 509), (509, 452, 510), (510, 451, 511), (511, 450, 512), (512, 449, 481), (514, 512, 545), (515, 511, 514), (516, 510, 515), (517, 509, 516), (518, 508, 517), (519, 507, 518), (520, 506, 519), (521, 505, 520), (522, 504, 521), (523, 503, 522), (524, 502, 523), (525, 501, 524), (526, 500, 525), (527, 499, 526), (528, 498, 527), (529, 497, 528), (530, 496, 529), (531, 495, 530), (532, 494, 531), (533, 493, 532), (534, 492, 533), (535, 491, 534), (536, 490, 535), (537, 489, 536), (538, 488, 537), (539, 487, 538), (540, 486, 539), (541, 485, 540), (542, 484, 541), (543, 483, 542), (544, 482, 543), (545, 481, 544)])
_uv = me_cylinder.uv_layers.new(name='UVMap')
_uv.uv.foreach_set('vector', [0.6354, 0.3322, 0.6564, 0.3579, 0.651, 0.3615, 0.6354, 0.3322, 0.661, 0.3533, 0.6564, 0.3579, 0.6354, 0.3322, 0.6647, 0.3479, 0.661, 0.3533, 0.6354, 0.3322, 0.6672, 0.3419, 0.6647, 0.3479, 0.6354, 0.3322, 0.6684, 0.3355, 0.6672, 0.3419, 0.6354, 0.3322, 0.6684, 0.329, 0.6684, 0.3355, 0.6354, 0.3322, 0.6672, 0.3226, 0.6684, 0.329, 0.6354, 0.3322, 0.6647, 0.3166, 0.6672, 0.3226, 0.6354, 0.3322, 0.661, 0.3112, 0.6647, 0.3166, 0.6354, 0.3322, 0.6564, 0.3066, 0.661, 0.3112, 0.6354, 0.3322, 0.651, 0.3029, 0.6564, 0.3066, 0.6354, 0.3322, 0.645, 0.3005, 0.651, 0.3029, 0.6354, 0.3322, 0.6386, 0.2992, 0.645, 0.3005, 0.6354, 0.3322, 0.6321, 0.2992, 0.6386, 0.2992, 0.6354, 0.3322, 0.6257, 0.3005, 0.6321, 0.2992, 0.6354, 0.3322, 0.6197, 0.3029, 0.6257, 0.3005, 0.6354, 0.3322, 0.6143, 0.3066, 0.6197, 0.3029, 0.6354, 0.3322, 0.6097, 0.3112, 0.6143, 0.3066, 0.6354, 0.3322, 0.6061, 0.3166, 0.6097, 0.3112, 0.6354, 0.3322, 0.6036, 0.3226, 0.6061, 0.3166, 0.6354, 0.3322, 0.6023, 0.329, 0.6036, 0.3226, 0.6354, 0.3322, 0.6023, 0.3355, 0.6023, 0.329, 0.6354, 0.3322, 0.6036, 0.3419, 0.6023, 0.3355, 0.6354, 0.3322, 0.6061, 0.3479, 0.6036, 0.3419, 0.6354, 0.3322, 0.6097, 0.3533, 0.6061, 0.3479, 0.6354, 0.3322, 0.6143, 0.3579, 0.6097, 0.3533, 0.6354, 0.3322, 0.6197, 0.3615, 0.6143, 0.3579, 0.6354, 0.3322, 0.6257, 0.364, 0.6197, 0.3615, 0.6354, 0.3322, 0.6321, 0.3653, 0.6257, 0.364, 0.6354, 0.3322, 0.6386, 0.3653, 0.6321, 0.3653, 0.6354, 0.3322, 0.645, 0.364, 0.6386, 0.3653, 0.6354, 0.3322, 0.651, 0.3615, 0.645, 0.364, 0.5236, 0.2326, 0.5234, 0.299, 0.518, 0.2988, 0.7198, 0.2324, 0.7196, 0.2988, 0.715, 0.2989, 0.7152, 0.2326, 0.715, 0.2989, 0.7095, 0.2991, 0.7097, 0.2327, 0.7095, 0.2991, 0.7035, 0.2992, 0.7037, 0.2328, 0.7035, 0.2992, 0.6971, 0.2992, 0.6973, 0.2328, 0.6971, 0.2992, 0.6906, 0.2992, 0.6908, 0.2328, 0.6906, 0.2992, 0.6842, 0.2991, 0.6845, 0.2327, 0.6842, 0.2991, 0.6782, 0.299, 0.6784, 0.2326, 0.6782, 0.299, 0.6728, 0.2988, 0.5657, 0.1059, 0.5655, 0.03949, 0.5701, 0.03929, 0.5703, 0.1057, 0.5701, 0.03929, 0.5756, 0.03913, 0.5758, 0.1055, 0.5756, 0.03913, 0.5816, 0.03902, 0.5818, 0.1054, 0.5816, 0.03902, 0.588, 0.03895, 0.5882, 0.1053, 0.588, 0.03895, 0.5945, 0.03893, 0.5947, 0.1053, 0.5945, 0.03893, 0.6009, 0.03896, 0.6011, 0.1053, 0.6009, 0.03896, 0.6069, 0.03904, 0.6071, 0.1054, 0.6069, 0.03904, 0.6123, 0.03916, 0.6125, 0.1055, 0.6123, 0.03916, 0.6169, 0.03933, 0.6638, 0.2325, 0.664, 0.2988, 0.6586, 0.299, 0.6584, 0.2326, 0.6586, 0.299, 0.6526, 0.2991, 0.6524, 0.2327, 0.6526, 0.2991, 0.6462, 0.2992, 0.646, 0.2328, 0.6462, 0.2992, 0.6397, 0.2992, 0.6395, 0.2328, 0.6397, 0.2992, 0.6333, 0.2992, 0.6331, 0.2328, 0.6333, 0.2992, 0.6273, 0.2991, 0.6271, 0.2327, 0.6273, 0.2991, 0.6219, 0.2989, 0.6217, 0.2326, 0.6219, 0.2989, 0.6173, 0.2988, 0.5603, 0.2326, 0.5601, 0.2989, 0.5547, 0.2991, 0.5549, 0.2327, 0.5547, 0.2991, 0.5487, 0.2992, 0.5489, 0.2328, 0.5487, 0.2992, 0.5423, 0.2992, 0.5425, 0.2328, 0.5423, 0.2992, 0.5358, 0.2992, 0.536, 0.2328, 0.5358, 0.2992, 0.5294, 0.2991, 0.5234, 0.299, 0.5236, 0.2326, 0.5296, 0.2327, 0.5296, 0.2327, 0.5236, 0.2326, 0.5242, 0.03928, 0.536, 0.2328, 0.5296, 0.2327, 0.5302, 0.0394, 0.5425, 0.2328, 0.536, 0.2328, 0.5366, 0.03947, 0.5489, 0.2328, 0.5425, 0.2328, 0.5431, 0.03949, 0.5549, 0.2327, 0.5489, 0.2328, 0.5495, 0.03946, 0.5603, 0.2326, 0.5549, 0.2327, 0.5555, 0.03938, 0.5649, 0.2324, 0.5603, 0.2326, 0.5609, 0.03925, 0.6271, 0.2327, 0.6217, 0.2326, 0.6211, 0.03925, 0.6331, 0.2328, 0.6271, 0.2327, 0.6265, 0.03938, 0.6395, 0.2328, 0.6331, 0.2328, 0.6325, 0.03946, 0.646, 0.2328, 0.6395, 0.2328, 0.6389, 0.03949, 0.6524, 0.2327, 0.646, 0.2328, 0.6454, 0.03947, 0.6584, 0.2326, 0.6524, 0.2327, 0.6518, 0.0394, 0.6638, 0.2325, 0.6584, 0.2326, 0.6578, 0.03928, 0.6684, 0.2323, 0.6638, 0.2325, 0.6632, 0.03912, 0.6071, 0.1054, 0.6125, 0.1055, 0.6131, 0.2989, 0.6011, 0.1053, 0.6071, 0.1054, 0.6077, 0.2987, 0.5947, 0.1053, 0.6011, 0.1053, 0.6016, 0.2986, 0.5882, 0.1053, 0.5947, 0.1053, 0.5953, 0.2986, 0.5818, 0.1054, 0.5882, 0.1053, 0.5888, 0.2986, 0.5758, 0.1055, 0.5818, 0.1054, 0.5824, 0.2987, 0.5703, 0.1057, 0.5758, 0.1055, 0.5764, 0.2988, 0.673, 0.2325, 0.6684, 0.2323, 0.669, 0.03893, 0.6784, 0.2326, 0.673, 0.2325, 0.6736, 0.03912, 0.6845, 0.2327, 0.6784, 0.2326, 0.679, 0.03928, 0.6908, 0.2328, 0.6845, 0.2327, 0.685, 0.0394, 0.6973, 0.2328, 0.6908, 0.2328, 0.6914, 0.03947, 0.7037, 0.2328, 0.6973, 0.2328, 0.6979, 0.03949, 0.7097, 0.2327, 0.7037, 0.2328, 0.7043, 0.03946, 0.7152, 0.2326, 0.7097, 0.2327, 0.7103, 0.03938, 0.5182, 0.2325, 0.5136, 0.2323, 0.5142, 0.03893, 0.5236, 0.2326, 0.5182, 0.2325, 0.5188, 0.03912, 0.537, 0.364, 0.531, 0.3615, 0.5335, 0.3569, 0.531, 0.3615, 0.5256, 0.3579, 0.5289, 0.3539, 0.5256, 0.3579, 0.521, 0.3533, 0.525, 0.35, 0.521, 0.3533, 0.5174, 0.3479, 0.522, 0.3454, 0.5174, 0.3479, 0.5149, 0.3419, 0.5199, 0.3403, 0.5149, 0.3419, 0.5136, 0.3355, 0.5188, 0.335, 0.5136, 0.3355, 0.5136, 0.329, 0.5188, 0.3295, 0.5136, 0.329, 0.5149, 0.3226, 0.5199, 0.3241, 0.5149, 0.3226, 0.5174, 0.3166, 0.522, 0.319, 0.5174, 0.3166, 0.521, 0.3112, 0.525, 0.3145, 0.521, 0.3112, 0.5256, 0.3066, 0.5289, 0.3106, 0.5256, 0.3066, 0.531, 0.3029, 0.5335, 0.3076, 0.531, 0.3029, 0.537, 0.3005, 0.5385, 0.3055, 0.537, 0.3005, 0.5434, 0.2992, 0.5439, 0.3044, 0.5434, 0.2992, 0.5499, 0.2992, 0.5494, 0.3044, 0.5499, 0.2992, 0.5563, 0.3005, 0.5548, 0.3055, 0.5563, 0.3005, 0.5623, 0.3029, 0.5598, 0.3076, 0.5623, 0.3029, 0.5677, 0.3066, 0.5644, 0.3106, 0.5677, 0.3066, 0.5723, 0.3112, 0.5683, 0.3145, 0.5723, 0.3112, 0.5759, 0.3166, 0.5713, 0.319, 0.5759, 0.3166, 0.5784, 0.3226, 0.5734, 0.3241, 0.5784, 0.3226, 0.5797, 0.329, 0.5745, 0.3295, 0.5797, 0.329, 0.5797, 0.3355, 0.5745, 0.335, 0.5797, 0.3355, 0.5784, 0.3419, 0.5734, 0.3403, 0.5784, 0.3419, 0.5759, 0.3479, 0.5713, 0.3454, 0.5759, 0.3479, 0.5723, 0.3533, 0.5683, 0.35, 0.5723, 0.3533, 0.5677, 0.3579, 0.5644, 0.3539, 0.5677, 0.3579, 0.5623, 0.3615, 0.5598, 0.3569, 0.5623, 0.3615, 0.5563, 0.364, 0.5548, 0.359, 0.5563, 0.364, 0.5499, 0.3653, 0.5494, 0.3601, 0.5499, 0.3653, 0.5434, 0.3653, 0.5439, 0.3601, 0.5434, 0.3653, 0.537, 0.364, 0.5385, 0.359, 0.7338, 0.2148, 0.7287, 0.2148, 0.7282, 0.03931, 0.7392, 0.2149, 0.7338, 0.2148, 0.7333, 0.03938, 0.7447, 0.2148, 0.7392, 0.2149, 0.7386, 0.0394, 0.75, 0.2148, 0.7447, 0.2148, 0.7441, 0.03939, 0.7551, 0.2147, 0.75, 0.2148, 0.7495, 0.03933, 0.7597, 0.2146, 0.7551, 0.2147, 0.7546, 0.03923, 0.7635, 0.2144, 0.7597, 0.2146, 0.7591, 0.03909, 0.7551, 0.215, 0.7597, 0.2152, 0.7591, 0.3906, 0.75, 0.2149, 0.7551, 0.215, 0.7546, 0.3905, 0.7447, 0.2149, 0.75, 0.2149, 0.7495, 0.3904, 0.7392, 0.2149, 0.7447, 0.2149, 0.7441, 0.3903, 0.7338, 0.2149, 0.7392, 0.2149, 0.7386, 0.3903, 0.7287, 0.215, 0.7338, 0.2149, 0.7333, 0.3904, 0.7242, 0.2151, 0.7287, 0.215, 0.7282, 0.3904, 0.7203, 0.2152, 0.7242, 0.2151, 0.7236, 0.3905, 0.7686, 0.2146, 0.7641, 0.2145, 0.7635, 0.03904, 0.7737, 0.2147, 0.7686, 0.2146, 0.7681, 0.03914, 0.7791, 0.2147, 0.7737, 0.2147, 0.7732, 0.03921, 0.7846, 0.2147, 0.7791, 0.2147, 0.7786, 0.03924, 0.79, 0.2146, 0.7846, 0.2147, 0.784, 0.03922, 0.795, 0.2145, 0.79, 0.2146, 0.7894, 0.03916, 0.7996, 0.2144, 0.795, 0.2145, 0.7945, 0.03906, 0.7952, 0.2151, 0.799, 0.2152, 0.7996, 0.3907, 0.7906, 0.215, 0.7952, 0.2151, 0.7957, 0.3905, 0.7855, 0.2149, 0.7906, 0.215, 0.7911, 0.3904, 0.7802, 0.2149, 0.7855, 0.2149, 0.7861, 0.3904, 0.7747, 0.2149, 0.7802, 0.2149, 0.7807, 0.3903, 0.7693, 0.2149, 0.7747, 0.2149, 0.7752, 0.3903, 0.7642, 0.215, 0.7693, 0.2149, 0.7698, 0.3904, 0.7597, 0.2152, 0.7642, 0.215, 0.7648, 0.3905, 0.7242, 0.2147, 0.7203, 0.2145, 0.7198, 0.03906, 0.7287, 0.2148, 0.7242, 0.2147, 0.7236, 0.0392, 0.5387, 0.421, 0.5333, 0.4199, 0.5372, 0.407, 0.5333, 0.4199, 0.5283, 0.4178, 0.5346, 0.4059, 0.5283, 0.4178, 0.5237, 0.4147, 0.5322, 0.4043, 0.5237, 0.4147, 0.5198, 0.4109, 0.5302, 0.4023, 0.5198, 0.4109, 0.5168, 0.4063, 0.5287, 0.3999, 0.5168, 0.4063, 0.5147, 0.4012, 0.5276, 0.3973, 0.5147, 0.4012, 0.5136, 0.3959, 0.527, 0.3945, 0.5136, 0.3959, 0.5136, 0.3904, 0.527, 0.3917, 0.5136, 0.3904, 0.5147, 0.385, 0.5276, 0.3889, 0.5147, 0.385, 0.5168, 0.3799, 0.5287, 0.3863, 0.5168, 0.3799, 0.5198, 0.3754, 0.5302, 0.3839, 0.5198, 0.3754, 0.5237, 0.3715, 0.5322, 0.3819, 0.5237, 0.3715, 0.5283, 0.3684, 0.5346, 0.3803, 0.5283, 0.3684, 0.5333, 0.3663, 0.5372, 0.3792, 0.5333, 0.3663, 0.5387, 0.3653, 0.54, 0.3787, 0.5387, 0.3653, 0.5442, 0.3653, 0.5429, 0.3787, 0.5442, 0.3653, 0.5496, 0.3663, 0.5457, 0.3792, 0.5496, 0.3663, 0.5546, 0.3684, 0.5483, 0.3803, 0.5546, 0.3684, 0.5592, 0.3715, 0.5506, 0.3819, 0.5592, 0.3715, 0.5631, 0.3754, 0.5527, 0.3839, 0.5631, 0.3754, 0.5661, 0.3799, 0.5542, 0.3863, 0.5661, 0.3799, 0.5682, 0.385, 0.5553, 0.3889, 0.5682, 0.385, 0.5693, 0.3904, 0.5559, 0.3917, 0.5693, 0.3904, 0.5693, 0.3959, 0.5559, 0.3945, 0.5693, 0.3959, 0.5682, 0.4012, 0.5553, 0.3973, 0.5682, 0.4012, 0.5661, 0.4063, 0.5542, 0.3999, 0.5661, 0.4063, 0.5631, 0.4109, 0.5527, 0.4023, 0.5631, 0.4109, 0.5592, 0.4147, 0.5506, 0.4043, 0.5592, 0.4147, 0.5546, 0.4178, 0.5483, 0.4059, 0.5546, 0.4178, 0.5496, 0.4199, 0.5457, 0.407, 0.5496, 0.4199, 0.5442, 0.421, 0.5429, 0.4075, 0.5442, 0.421, 0.5387, 0.421, 0.54, 0.4075, 0.432, 0.03893, 0.432, 0.03893, 0.432, 0.03893, 0.432, 0.03893, 0.432, 0.03893, 0.432, 0.03893, 0.432, 0.03893, 0.432, 0.03893, 0.432, 0.03893, 0.432, 0.03893, 0.432, 0.03893, 0.432, 0.03893, 0.432, 0.03893, 0.432, 0.03893, 0.432, 0.03893, 0.432, 0.03893, 0.432, 0.03893, 0.432, 0.03893, 0.432, 0.03893, 0.432, 0.03893, 0.432, 0.03893, 0.432, 0.03893, 0.432, 0.03893, 0.432, 0.03893, 0.432, 0.03893, 0.432, 0.03893, 0.432, 0.03893, 0.432, 0.03893, 0.432, 0.03893, 0.432, 0.03893, 0.432, 0.03893, 0.432, 0.03893, 0.432, 0.03893, 0.432, 0.03893, 0.432, 0.03893, 0.432, 0.03893, 0.432, 0.03893, 0.432, 0.03893, 0.432, 0.03893, 0.432, 0.03893, 0.432, 0.03893, 0.432, 0.03893, 0.432, 0.03893, 0.432, 0.03893, 0.432, 0.03893, 0.432, 0.03893, 0.432, 0.03893, 0.432, 0.03893, 0.432, 0.03893, 0.432, 0.03893, 0.432, 0.03893, 0.432, 0.03893, 0.432, 0.03893, 0.432, 0.03893, 0.432, 0.03893, 0.432, 0.03893, 0.432, 0.03893, 0.432, 0.03893, 0.432, 0.03893, 0.432, 0.03893, 0.432, 0.03893, 0.432, 0.03893, 0.432, 0.03893, 0.432, 0.03893, 0.432, 0.03893, 0.432, 0.03893, 0.432, 0.03893, 0.432, 0.03893, 0.432, 0.03893, 0.432, 0.03893, 0.432, 0.03893, 0.432, 0.03893, 0.432, 0.03893, 0.432, 0.03893, 0.432, 0.03893, 0.432, 0.03893, 0.432, 0.03893, 0.432, 0.03893, 0.432, 0.03893, 0.432, 0.03893, 0.432, 0.03893, 0.432, 0.03893, 0.432, 0.03893, 0.432, 0.03893, 0.432, 0.03893, 0.432, 0.03893, 0.432, 0.03893, 0.432, 0.03893, 0.432, 0.03893, 0.432, 0.03893, 0.432, 0.03893, 0.432, 0.03893, 0.432, 0.03893, 0.432, 0.03893, 0.432, 0.03893, 0.432, 0.03893, 0.45, 0.03896, 0.4524, 0.03901, 0.4519, 0.08576, 0.4524, 0.03901, 0.4544, 0.03907, 0.4538, 0.08582, 0.4952, 0.974, 0.4929, 0.9741, 0.492, 0.9274, 0.4929, 0.9741, 0.4902, 0.9742, 0.4896, 0.9274, 0.4902, 0.9742, 0.4874, 0.9742, 0.487, 0.9274, 0.4874, 0.9742, 0.4846, 0.9742, 0.4844, 0.9275, 0.4846, 0.9742, 0.4818, 0.9742, 0.4819, 0.9275, 0.4818, 0.9742, 0.4792, 0.9742, 0.4794, 0.9274, 0.4792, 0.9742, 0.4768, 0.9741, 0.4773, 0.9274, 0.4768, 0.9741, 0.4748, 0.9741, 0.4754, 0.9273, 0.4952, 0.03909, 0.4976, 0.03902, 0.4983, 0.08577, 0.4976, 0.03902, 0.5002, 0.03897, 0.5007, 0.08572, 0.5002, 0.03897, 0.503, 0.03894, 0.5032, 0.0857, 0.503, 0.03894, 0.5058, 0.03893, 0.5059, 0.08569, 0.5058, 0.03893, 0.5086, 0.03894, 0.5084, 0.0857, 0.5086, 0.03894, 0.5112, 0.03898, 0.5108, 0.08573, 0.5112, 0.03898, 0.5136, 0.03903, 0.513, 0.08578, 0.4748, 0.9741, 0.4728, 0.9741, 0.4724, 0.9274, 0.4728, 0.9741, 0.4704, 0.9742, 0.4702, 0.9274, 0.4704, 0.9742, 0.4678, 0.9742, 0.4678, 0.9275, 0.4678, 0.9742, 0.465, 0.9742, 0.4652, 0.9275, 0.465, 0.9742, 0.4622, 0.9742, 0.4626, 0.9274, 0.4622, 0.9742, 0.4594, 0.9742, 0.46, 0.9274, 0.4594, 0.9742, 0.4568, 0.9741, 0.4576, 0.9274, 0.4568, 0.9741, 0.4544, 0.974, 0.4554, 0.9273, 0.432, 0.03921, 0.434, 0.03912, 0.435, 0.08586, 0.434, 0.03912, 0.4364, 0.03904, 0.4372, 0.08579, 0.4364, 0.03904, 0.439, 0.03898, 0.4396, 0.08574, 0.439, 0.03898, 0.4418, 0.03894, 0.4422, 0.0857, 0.4418, 0.03894, 0.4446, 0.03893, 0.4448, 0.08569, 0.4446, 0.03893, 0.4474, 0.03893, 0.4474, 0.08569, 0.4474, 0.03893, 0.45, 0.03896, 0.4498, 0.08572, 0.4474, 0.08569, 0.4498, 0.08572, 0.4492, 0.1386, 0.4448, 0.08569, 0.4474, 0.08569, 0.4471, 0.1386, 0.4422, 0.0857, 0.4448, 0.08569, 0.4449, 0.1386, 0.4396, 0.08574, 0.4422, 0.0857, 0.4427, 0.1386, 0.4372, 0.08579, 0.4396, 0.08574, 0.4405, 0.1387, 0.435, 0.08586, 0.4372, 0.08579, 0.4384, 0.1387, 0.4332, 0.08595, 0.435, 0.08586, 0.4366, 0.1388, 0.4576, 0.9274, 0.4554, 0.9273, 0.457, 0.8744, 0.46, 0.9274, 0.4576, 0.9274, 0.4588, 0.8744, 0.4626, 0.9274, 0.46, 0.9274, 0.4609, 0.8745, 0.4652, 0.9275, 0.4626, 0.9274, 0.4631, 0.8745, 0.4678, 0.9275, 0.4652, 0.9275, 0.4653, 0.8745, 0.4702, 0.9274, 0.4678, 0.9275, 0.4675, 0.8745, 0.4724, 0.9274, 0.4702, 0.9274, 0.4696, 0.8745, 0.4742, 0.9273, 0.4724, 0.9274, 0.4715, 0.8745, 0.5108, 0.08573, 0.513, 0.08578, 0.512, 0.1387, 0.5084, 0.0857, 0.5108, 0.08573, 0.5101, 0.1387, 0.5059, 0.08569, 0.5084, 0.0857, 0.508, 0.1386, 0.5032, 0.0857, 0.5059, 0.08569, 0.5058, 0.1386, 0.5007, 0.08572, 0.5032, 0.0857, 0.5036, 0.1386, 0.4983, 0.08577, 0.5007, 0.08572, 0.5014, 0.1386, 0.4961, 0.08584, 0.4983, 0.08577, 0.4993, 0.1387, 0.4773, 0.9274, 0.4754, 0.9273, 0.4766, 0.8744, 0.4794, 0.9274, 0.4773, 0.9274, 0.4782, 0.8745, 0.4819, 0.9275, 0.4794, 0.9274, 0.48, 0.8745, 0.4844, 0.9275, 0.4819, 0.9275, 0.4821, 0.8745, 0.487, 0.9274, 0.4844, 0.9275, 0.4843, 0.8745, 0.4896, 0.9274, 0.487, 0.9274, 0.4865, 0.8745, 0.492, 0.9274, 0.4896, 0.9274, 0.4887, 0.8745, 0.4942, 0.9273, 0.492, 0.9274, 0.4908, 0.8744, 0.4519, 0.08576, 0.4538, 0.08582, 0.4526, 0.1387, 0.4498, 0.08572, 0.4519, 0.08576, 0.4511, 0.1387, 0.4492, 0.1386, 0.4511, 0.1387, 0.45, 0.1869, 0.4511, 0.1387, 0.4526, 0.1387, 0.4513, 0.1869, 0.4927, 0.8744, 0.4908, 0.8744, 0.4895, 0.8262, 0.4908, 0.8744, 0.4887, 0.8745, 0.4878, 0.8263, 0.4887, 0.8745, 0.4865, 0.8745, 0.486, 0.8263, 0.4865, 0.8745, 0.4843, 0.8745, 0.4842, 0.8263, 0.4843, 0.8745, 0.4821, 0.8745, 0.4824, 0.8263, 0.4821, 0.8745, 0.48, 0.8745, 0.4807, 0.8263, 0.48, 0.8745, 0.4782, 0.8745, 0.4792, 0.8263, 0.4959, 0.1388, 0.4975, 0.1387, 0.499, 0.1869, 0.4975, 0.1387, 0.4993, 0.1387, 0.5005, 0.1869, 0.4993, 0.1387, 0.5014, 0.1386, 0.5022, 0.1869, 0.5014, 0.1386, 0.5036, 0.1386, 0.504, 0.1868, 0.5036, 0.1386, 0.5058, 0.1386, 0.5058, 0.1868, 0.5058, 0.1386, 0.508, 0.1386, 0.5076, 0.1868, 0.508, 0.1386, 0.5101, 0.1387, 0.5092, 0.1869, 0.5101, 0.1387, 0.512, 0.1387, 0.5107, 0.1869, 0.512, 0.1387, 0.5136, 0.1388, 0.512, 0.1869, 0.4715, 0.8745, 0.4696, 0.8745, 0.4689, 0.8263, 0.4696, 0.8745, 0.4675, 0.8745, 0.4672, 0.8263, 0.4675, 0.8745, 0.4653, 0.8745, 0.4654, 0.8263, 0.4653, 0.8745, 0.4631, 0.8745, 0.4636, 0.8263, 0.4631, 0.8745, 0.4609, 0.8745, 0.4618, 0.8263, 0.4609, 0.8745, 0.4588, 0.8744, 0.4601, 0.8262, 0.4588, 0.8744, 0.457, 0.8744, 0.4586, 0.8262, 0.435, 0.1388, 0.4366, 0.1388, 0.4382, 0.1869, 0.4366, 0.1388, 0.4384, 0.1387, 0.4397, 0.1869, 0.4384, 0.1387, 0.4405, 0.1387, 0.4414, 0.1869, 0.4405, 0.1387, 0.4427, 0.1386, 0.4432, 0.1868, 0.4427, 0.1386, 0.4449, 0.1386, 0.445, 0.1868, 0.4449, 0.1386, 0.4471, 0.1386, 0.4468, 0.1868, 0.4471, 0.1386, 0.4492, 0.1386, 0.4485, 0.1868, 0.4468, 0.1868, 0.4485, 0.1868, 0.448, 0.2539, 0.445, 0.1868, 0.4468, 0.1868, 0.4467, 0.2538, 0.4432, 0.1868, 0.445, 0.1868, 0.4452, 0.2538, 0.4414, 0.1869, 0.4432, 0.1868, 0.4438, 0.2539, 0.4397, 0.1869, 0.4414, 0.1869, 0.4423, 0.2539, 0.4382, 0.1869, 0.4397, 0.1869, 0.441, 0.2539, 0.4369, 0.187, 0.4382, 0.1869, 0.4398, 0.2539, 0.4601, 0.8262, 0.4586, 0.8262, 0.4602, 0.7592, 0.4618, 0.8263, 0.4601, 0.8262, 0.4614, 0.7592, 0.4636, 0.8263, 0.4618, 0.8263, 0.4627, 0.7593, 0.4654, 0.8263, 0.4636, 0.8263, 0.4642, 0.7593, 0.4672, 0.8263, 0.4654, 0.8263, 0.4657, 0.7593, 0.4689, 0.8263, 0.4672, 0.8263, 0.4671, 0.7593, 0.4704, 0.8263, 0.4689, 0.8263, 0.4684, 0.7593, 0.5107, 0.1869, 0.512, 0.1869, 0.5109, 0.2539, 0.5092, 0.1869, 0.5107, 0.1869, 0.5098, 0.2539, 0.5076, 0.1868, 0.5092, 0.1869, 0.5086, 0.2539, 0.5058, 0.1868, 0.5076, 0.1868, 0.5072, 0.2539, 0.504, 0.1868, 0.5058, 0.1868, 0.5058, 0.2538, 0.5022, 0.1869, 0.504, 0.1868, 0.5043, 0.2539, 0.5005, 0.1869, 0.5022, 0.1869, 0.5029, 0.2539, 0.499, 0.1869, 0.5005, 0.1869, 0.5015, 0.2539, 0.4977, 0.187, 0.499, 0.1869, 0.5003, 0.2539, 0.4807, 0.8263, 0.4792, 0.8263, 0.48, 0.7593, 0.4824, 0.8263, 0.4807, 0.8263, 0.4812, 0.7593, 0.4842, 0.8263, 0.4824, 0.8263, 0.4825, 0.7593, 0.486, 0.8263, 0.4842, 0.8263, 0.484, 0.7593, 0.4878, 0.8263, 0.486, 0.8263, 0.4854, 0.7593, 0.4895, 0.8262, 0.4878, 0.8263, 0.4869, 0.7593, 0.491, 0.8262, 0.4895, 0.8262, 0.4882, 0.7592, 0.45, 0.1869, 0.4513, 0.1869, 0.4503, 0.2539, 0.4485, 0.1868, 0.45, 0.1869, 0.4493, 0.2539, 0.448, 0.2539, 0.4493, 0.2539, 0.4527, 0.8084, 0.4493, 0.2539, 0.4503, 0.2539, 0.4537, 0.8085, 0.4894, 0.7592, 0.4882, 0.7592, 0.4848, 0.2047, 0.4882, 0.7592, 0.4869, 0.7593, 0.4835, 0.2047, 0.4869, 0.7593, 0.4854, 0.7593, 0.482, 0.2047, 0.4854, 0.7593, 0.484, 0.7593, 0.4806, 0.2047, 0.484, 0.7593, 0.4825, 0.7593, 0.4791, 0.2047, 0.4825, 0.7593, 0.4812, 0.7593, 0.4778, 0.2047, 0.4812, 0.7593, 0.48, 0.7593, 0.4766, 0.2047, 0.4993, 0.254, 0.5003, 0.2539, 0.502, 0.8085, 0.5003, 0.2539, 0.5015, 0.2539, 0.5032, 0.8085, 0.5015, 0.2539, 0.5029, 0.2539, 0.5046, 0.8084, 0.5029, 0.2539, 0.5043, 0.2539, 0.506, 0.8084, 0.5043, 0.2539, 0.5058, 0.2538, 0.5075, 0.8084, 0.5058, 0.2538, 0.5072, 0.2539, 0.5089, 0.8084, 0.5072, 0.2539, 0.5086, 0.2539, 0.5103, 0.8084, 0.5086, 0.2539, 0.5098, 0.2539, 0.5115, 0.8085, 0.5098, 0.2539, 0.5109, 0.2539, 0.5126, 0.8085, 0.4697, 0.7593, 0.4684, 0.7593, 0.4718, 0.2047, 0.4684, 0.7593, 0.4671, 0.7593, 0.4705, 0.2047, 0.4671, 0.7593, 0.4657, 0.7593, 0.4691, 0.2047, 0.4657, 0.7593, 0.4642, 0.7593, 0.4676, 0.2047, 0.4642, 0.7593, 0.4627, 0.7593, 0.4661, 0.2047, 0.4627, 0.7593, 0.4614, 0.7592, 0.4648, 0.2047, 0.4614, 0.7592, 0.4602, 0.7592, 0.4636, 0.2046, 0.4387, 0.254, 0.4398, 0.2539, 0.4432, 0.8085, 0.4398, 0.2539, 0.441, 0.2539, 0.4444, 0.8085, 0.441, 0.2539, 0.4423, 0.2539, 0.4457, 0.8084, 0.4423, 0.2539, 0.4438, 0.2539, 0.4472, 0.8084, 0.4438, 0.2539, 0.4452, 0.2538, 0.4486, 0.8084, 0.4452, 0.2538, 0.4467, 0.2538, 0.4501, 0.8084, 0.4467, 0.2538, 0.448, 0.2539, 0.4514, 0.8084, 0.4501, 0.8084, 0.4514, 0.8084, 0.451, 0.8635, 0.4486, 0.8084, 0.4501, 0.8084, 0.4499, 0.8635, 0.4472, 0.8084, 0.4486, 0.8084, 0.4488, 0.8635, 0.4457, 0.8084, 0.4472, 0.8084, 0.4477, 0.8635, 0.4444, 0.8085, 0.4457, 0.8084, 0.4466, 0.8635, 0.4432, 0.8085, 0.4444, 0.8085, 0.4455, 0.8636, 0.4421, 0.8085, 0.4432, 0.8085, 0.4446, 0.8636, 0.4648, 0.2047, 0.4636, 0.2046, 0.465, 0.1495, 0.4661, 0.2047, 0.4648, 0.2047, 0.4659, 0.1496, 0.4676, 0.2047, 0.4661, 0.2047, 0.467, 0.1496, 0.4691, 0.2047, 0.4676, 0.2047, 0.4681, 0.1496, 0.4705, 0.2047, 0.4691, 0.2047, 0.4692, 0.1496, 0.4718, 0.2047, 0.4705, 0.2047, 0.4703, 0.1496, 0.4731, 0.2047, 0.4718, 0.2047, 0.4714, 0.1496, 0.4741, 0.2047, 0.4731, 0.2047, 0.4723, 0.1496, 0.5103, 0.8084, 0.5115, 0.8085, 0.5106, 0.8636, 0.5089, 0.8084, 0.5103, 0.8084, 0.5097, 0.8636, 0.5075, 0.8084, 0.5089, 0.8084, 0.5086, 0.8635, 0.506, 0.8084, 0.5075, 0.8084, 0.5075, 0.8635, 0.5046, 0.8084, 0.506, 0.8084, 0.5064, 0.8635, 0.5032, 0.8085, 0.5046, 0.8084, 0.5053, 0.8635, 0.502, 0.8085, 0.5032, 0.8085, 0.5042, 0.8636, 0.501, 0.8085, 0.502, 0.8085, 0.5033, 0.8636, 0.4778, 0.2047, 0.4766, 0.2047, 0.4773, 0.1496, 0.4791, 0.2047, 0.4778, 0.2047, 0.4782, 0.1496, 0.4806, 0.2047, 0.4791, 0.2047, 0.4793, 0.1496, 0.482, 0.2047, 0.4806, 0.2047, 0.4804, 0.1496, 0.4835, 0.2047, 0.482, 0.2047, 0.4815, 0.1496, 0.4848, 0.2047, 0.4835, 0.2047, 0.4826, 0.1496, 0.486, 0.2046, 0.4848, 0.2047, 0.4837, 0.1496, 0.4527, 0.8084, 0.4537, 0.8085, 0.4527, 0.8636, 0.4514, 0.8084, 0.4527, 0.8084, 0.4519, 0.8636, 0.451, 0.8635, 0.4519, 0.8636, 0.4512, 0.9198, 0.4519, 0.8636, 0.4527, 0.8636, 0.4517, 0.9198, 0.4846, 0.1495, 0.4837, 0.1496, 0.4825, 0.09332, 0.4837, 0.1496, 0.4826, 0.1496, 0.4818, 0.09333, 0.4826, 0.1496, 0.4815, 0.1496, 0.481, 0.09335, 0.4815, 0.1496, 0.4804, 0.1496, 0.4802, 0.09335, 0.4804, 0.1496, 0.4793, 0.1496, 0.4794, 0.09335, 0.4793, 0.1496, 0.4782, 0.1496, 0.4787, 0.09334, 0.4782, 0.1496, 0.4773, 0.1496, 0.478, 0.09333, 0.5025, 0.8636, 0.5033, 0.8636, 0.5045, 0.9198, 0.5033, 0.8636, 0.5042, 0.8636, 0.5052, 0.9198, 0.5042, 0.8636, 0.5053, 0.8635, 0.5059, 0.9198, 0.5053, 0.8635, 0.5064, 0.8635, 0.5067, 0.9198, 0.5064, 0.8635, 0.5075, 0.8635, 0.5075, 0.9198, 0.5075, 0.8635, 0.5086, 0.8635, 0.5083, 0.9198, 0.5086, 0.8635, 0.5097, 0.8636, 0.509, 0.9198, 0.5097, 0.8636, 0.5106, 0.8636, 0.5097, 0.9198, 0.5106, 0.8636, 0.5114, 0.8636, 0.5102, 0.9199, 0.4723, 0.1496, 0.4714, 0.1496, 0.4709, 0.09334, 0.4714, 0.1496, 0.4703, 0.1496, 0.4702, 0.09335, 0.4703, 0.1496, 0.4692, 0.1496, 0.4694, 0.09335, 0.4692, 0.1496, 0.4681, 0.1496, 0.4686, 0.09335, 0.4681, 0.1496, 0.467, 0.1496, 0.4678, 0.09333, 0.467, 0.1496, 0.4659, 0.1496, 0.4671, 0.09332, 0.4659, 0.1496, 0.465, 0.1495, 0.4664, 0.0933, 0.4438, 0.8636, 0.4446, 0.8636, 0.446, 0.9198, 0.4446, 0.8636, 0.4455, 0.8636, 0.4467, 0.9198, 0.4455, 0.8636, 0.4466, 0.8635, 0.4474, 0.9198, 0.4466, 0.8635, 0.4477, 0.8635, 0.4482, 0.9198, 0.4477, 0.8635, 0.4488, 0.8635, 0.449, 0.9198, 0.4488, 0.8635, 0.4499, 0.8635, 0.4498, 0.9198, 0.4499, 0.8635, 0.451, 0.8635, 0.4505, 0.9198, 0.4498, 0.9198, 0.4505, 0.9198, 0.4499, 0.9427, 0.449, 0.9198, 0.4498, 0.9198, 0.4495, 0.9427, 0.4482, 0.9198, 0.449, 0.9198, 0.449, 0.9427, 0.4474, 0.9198, 0.4482, 0.9198, 0.4485, 0.9427, 0.4467, 0.9198, 0.4474, 0.9198, 0.448, 0.9427, 0.446, 0.9198, 0.4467, 0.9198, 0.4476, 0.9427, 0.4455, 0.9199, 0.446, 0.9198, 0.4472, 0.9427, 0.4671, 0.09332, 0.4664, 0.0933, 0.4676, 0.07043, 0.4678, 0.09333, 0.4671, 0.09332, 0.468, 0.07044, 0.4686, 0.09335, 0.4678, 0.09333, 0.4684, 0.07045, 0.4694, 0.09335, 0.4686, 0.09335, 0.4689, 0.07046, 0.4702, 0.09335, 0.4694, 0.09335, 0.4694, 0.07046, 0.4709, 0.09334, 0.4702, 0.09335, 0.4699, 0.07046, 0.4716, 0.09333, 0.4709, 0.09334, 0.4703, 0.07045, 0.5097, 0.9198, 0.5102, 0.9199, 0.5091, 0.9427, 0.509, 0.9198, 0.5097, 0.9198, 0.5088, 0.9427, 0.5083, 0.9198, 0.509, 0.9198, 0.5084, 0.9427, 0.5075, 0.9198, 0.5083, 0.9198, 0.5079, 0.9427, 0.5067, 0.9198, 0.5075, 0.9198, 0.5074, 0.9427, 0.5059, 0.9198, 0.5067, 0.9198, 0.5069, 0.9427, 0.5052, 0.9198, 0.5059, 0.9198, 0.5065, 0.9427, 0.5045, 0.9198, 0.5052, 0.9198, 0.506, 0.9427, 0.504, 0.9199, 0.5045, 0.9198, 0.5056, 0.9427, 0.4787, 0.09334, 0.478, 0.09333, 0.4789, 0.07045, 0.4794, 0.09335, 0.4787, 0.09334, 0.4793, 0.07045, 0.4802, 0.09335, 0.4794, 0.09335, 0.4798, 0.07046, 0.481, 0.09335, 0.4802, 0.09335, 0.4802, 0.07046, 0.4818, 0.09333, 0.481, 0.09335, 0.4807, 0.07046, 0.4825, 0.09332, 0.4818, 0.09333, 0.4812, 0.07045, 0.4832, 0.0933, 0.4825, 0.09332, 0.4816, 0.07044, 0.4512, 0.9198, 0.4517, 0.9198, 0.4507, 0.9427, 0.4505, 0.9198, 0.4512, 0.9198, 0.4503, 0.9427, 0.4499, 0.9427, 0.4503, 0.9427, 0.4499, 0.9627, 0.4503, 0.9427, 0.4507, 0.9427, 0.4501, 0.9627, 0.482, 0.07043, 0.4816, 0.07044, 0.4811, 0.05048, 0.4816, 0.07044, 0.4812, 0.07045, 0.4808, 0.05049, 0.4812, 0.07045, 0.4807, 0.07046, 0.4805, 0.05049, 0.4807, 0.07046, 0.4802, 0.07046, 0.4802, 0.05049, 0.4802, 0.07046, 0.4798, 0.07046, 0.4799, 0.05049, 0.4798, 0.07046, 0.4793, 0.07045, 0.4796, 0.05049, 0.4793, 0.07045, 0.4789, 0.07045, 0.4793, 0.05048, 0.5053, 0.9427, 0.5056, 0.9427, 0.5062, 0.9627, 0.5056, 0.9427, 0.506, 0.9427, 0.5065, 0.9627, 0.506, 0.9427, 0.5065, 0.9427, 0.5068, 0.9627, 0.5065, 0.9427, 0.5069, 0.9427, 0.5071, 0.9627, 0.5069, 0.9427, 0.5074, 0.9427, 0.5074, 0.9627, 0.5074, 0.9427, 0.5079, 0.9427, 0.5077, 0.9627, 0.5079, 0.9427, 0.5084, 0.9427, 0.508, 0.9627, 0.5084, 0.9427, 0.5088, 0.9427, 0.5082, 0.9627, 0.5088, 0.9427, 0.5091, 0.9427, 0.5085, 0.9627, 0.4707, 0.07045, 0.4703, 0.07045, 0.47, 0.05049, 0.4703, 0.07045, 0.4699, 0.07046, 0.4697, 0.05049, 0.4699, 0.07046, 0.4694, 0.07046, 0.4694, 0.05049, 0.4694, 0.07046, 0.4689, 0.07046, 0.4691, 0.05049, 0.4689, 0.07046, 0.4684, 0.07045, 0.4688, 0.05049, 0.4684, 0.07045, 0.468, 0.07044, 0.4685, 0.05048, 0.468, 0.07044, 0.4676, 0.07043, 0.4683, 0.05047, 0.4468, 0.9427, 0.4472, 0.9427, 0.4479, 0.9627, 0.4472, 0.9427, 0.4476, 0.9427, 0.4481, 0.9627, 0.4476, 0.9427, 0.448, 0.9427, 0.4484, 0.9627, 0.448, 0.9427, 0.4485, 0.9427, 0.4487, 0.9627, 0.4485, 0.9427, 0.449, 0.9427, 0.449, 0.9627, 0.449, 0.9427, 0.4495, 0.9427, 0.4493, 0.9627, 0.4495, 0.9427, 0.4499, 0.9427, 0.4496, 0.9627, 0.4493, 0.9627, 0.4496, 0.9627, 0.4486, 0.9742, 0.449, 0.9627, 0.4493, 0.9627, 0.4487, 0.9742, 0.4487, 0.9627, 0.449, 0.9627, 0.4489, 0.9742, 0.4484, 0.9627, 0.4487, 0.9627, 0.449, 0.9742, 0.4481, 0.9627, 0.4484, 0.9627, 0.4491, 0.9742, 0.4479, 0.9627, 0.4481, 0.9627, 0.4492, 0.9742, 0.4476, 0.9627, 0.4479, 0.9627, 0.4493, 0.9742, 0.4685, 0.05048, 0.4683, 0.05047, 0.4697, 0.03894, 0.4688, 0.05049, 0.4685, 0.05048, 0.4696, 0.03893, 0.4691, 0.05049, 0.4688, 0.05049, 0.4695, 0.03893, 0.4694, 0.05049, 0.4691, 0.05049, 0.4694, 0.03893, 0.4697, 0.05049, 0.4694, 0.05049, 0.4693, 0.03893, 0.47, 0.05049, 0.4697, 0.05049, 0.4692, 0.03893, 0.4703, 0.05048, 0.47, 0.05049, 0.469, 0.03893, 0.4705, 0.05048, 0.4703, 0.05048, 0.4689, 0.03893, 0.508, 0.9627, 0.5082, 0.9627, 0.5069, 0.9742, 0.5077, 0.9627, 0.508, 0.9627, 0.507, 0.9742, 0.5074, 0.9627, 0.5077, 0.9627, 0.5071, 0.9742, 0.5071, 0.9627, 0.5074, 0.9627, 0.5072, 0.9742, 0.5068, 0.9627, 0.5071, 0.9627, 0.5073, 0.9742, 0.5065, 0.9627, 0.5068, 0.9627, 0.5075, 0.9742, 0.5062, 0.9627, 0.5065, 0.9627, 0.5076, 0.9742, 0.4793, 0.05048, 0.4791, 0.05048, 0.4808, 0.03893, 0.4796, 0.05049, 0.4793, 0.05048, 0.4807, 0.03893, 0.4799, 0.05049, 0.4796, 0.05049, 0.4806, 0.03893, 0.4802, 0.05049, 0.4799, 0.05049, 0.4805, 0.03893, 0.4805, 0.05049, 0.4802, 0.05049, 0.4803, 0.03893, 0.4808, 0.05049, 0.4805, 0.05049, 0.4802, 0.03893, 0.4811, 0.05048, 0.4808, 0.05049, 0.4801, 0.03893, 0.4814, 0.05047, 0.4811, 0.05048, 0.48, 0.03893, 0.4499, 0.9627, 0.4501, 0.9627, 0.4484, 0.9742, 0.4496, 0.9627, 0.4499, 0.9627, 0.4485, 0.9742, 0.6017, 0.2998, 0.6019, 0.2992, 0.602, 0.2993, 0.6017, 0.2998, 0.602, 0.2993, 0.6021, 0.2993, 0.6017, 0.2998, 0.6021, 0.2993, 0.6022, 0.2994, 0.6017, 0.2998, 0.6022, 0.2994, 0.6023, 0.2995, 0.6017, 0.2998, 0.6023, 0.2995, 0.6023, 0.2996, 0.6017, 0.2998, 0.6023, 0.2996, 0.6023, 0.2998, 0.6017, 0.2998, 0.6023, 0.2998, 0.6023, 0.2999, 0.6017, 0.2998, 0.6023, 0.2999, 0.6023, 0.3, 0.6017, 0.2998, 0.6023, 0.3, 0.6023, 0.3001, 0.6017, 0.2998, 0.6023, 0.3001, 0.6022, 0.3002, 0.6017, 0.2998, 0.6022, 0.3002, 0.6021, 0.3003, 0.6017, 0.2998, 0.6021, 0.3003, 0.602, 0.3004, 0.6017, 0.2998, 0.602, 0.3004, 0.6019, 0.3004, 0.6017, 0.2998, 0.6019, 0.3004, 0.6018, 0.3005, 0.6017, 0.2998, 0.6018, 0.3005, 0.6016, 0.3005, 0.6017, 0.2998, 0.6016, 0.3005, 0.6015, 0.3004, 0.6017, 0.2998, 0.6015, 0.3004, 0.6014, 0.3004, 0.6017, 0.2998, 0.6014, 0.3004, 0.6013, 0.3003, 0.6017, 0.2998, 0.6013, 0.3003, 0.6012, 0.3002, 0.6017, 0.2998, 0.6012, 0.3002, 0.6011, 0.3001, 0.6017, 0.2998, 0.6011, 0.3001, 0.6011, 0.3, 0.6017, 0.2998, 0.6011, 0.3, 0.6011, 0.2999, 0.6017, 0.2998, 0.6011, 0.2999, 0.6011, 0.2998, 0.6017, 0.2998, 0.6011, 0.2998, 0.6011, 0.2996, 0.6017, 0.2998, 0.6011, 0.2996, 0.6011, 0.2995, 0.6017, 0.2998, 0.6011, 0.2995, 0.6012, 0.2994, 0.6017, 0.2998, 0.6012, 0.2994, 0.6013, 0.2993, 0.6017, 0.2998, 0.6013, 0.2993, 0.6014, 0.2993, 0.6017, 0.2998, 0.6014, 0.2993, 0.6015, 0.2992, 0.6017, 0.2998, 0.6015, 0.2992, 0.6016, 0.2992, 0.6017, 0.2998, 0.6016, 0.2992, 0.6018, 0.2992, 0.6018, 0.2992, 0.6019, 0.2992, 0.6017, 0.2998, 0.5182, 0.2325, 0.5236, 0.2326, 0.518, 0.2988, 0.7152, 0.2326, 0.7198, 0.2324, 0.715, 0.2989, 0.7097, 0.2327, 0.7152, 0.2326, 0.7095, 0.2991, 0.7037, 0.2328, 0.7097, 0.2327, 0.7035, 0.2992, 0.6973, 0.2328, 0.7037, 0.2328, 0.6971, 0.2992, 0.6908, 0.2328, 0.6973, 0.2328, 0.6906, 0.2992, 0.6845, 0.2327, 0.6908, 0.2328, 0.6842, 0.2991, 0.6784, 0.2326, 0.6845, 0.2327, 0.6782, 0.299, 0.673, 0.2325, 0.6784, 0.2326, 0.6728, 0.2988, 0.5703, 0.1057, 0.5657, 0.1059, 0.5701, 0.03929, 0.5758, 0.1055, 0.5703, 0.1057, 0.5756, 0.03913, 0.5818, 0.1054, 0.5758, 0.1055, 0.5816, 0.03902, 0.5882, 0.1053, 0.5818, 0.1054, 0.588, 0.03895, 0.5947, 0.1053, 0.5882, 0.1053, 0.5945, 0.03893, 0.6011, 0.1053, 0.5947, 0.1053, 0.6009, 0.03896, 0.6071, 0.1054, 0.6011, 0.1053, 0.6069, 0.03904, 0.6125, 0.1055, 0.6071, 0.1054, 0.6123, 0.03916, 0.6171, 0.1057, 0.6125, 0.1055, 0.6169, 0.03933, 0.6584, 0.2326, 0.6638, 0.2325, 0.6586, 0.299, 0.6524, 0.2327, 0.6584, 0.2326, 0.6526, 0.2991, 0.646, 0.2328, 0.6524, 0.2327, 0.6462, 0.2992, 0.6395, 0.2328, 0.646, 0.2328, 0.6397, 0.2992, 0.6331, 0.2328, 0.6395, 0.2328, 0.6333, 0.2992, 0.6271, 0.2327, 0.6331, 0.2328, 0.6273, 0.2991, 0.6217, 0.2326, 0.6271, 0.2327, 0.6219, 0.2989, 0.6171, 0.2324, 0.6217, 0.2326, 0.6173, 0.2988, 0.5549, 0.2327, 0.5603, 0.2326, 0.5547, 0.2991, 0.5489, 0.2328, 0.5549, 0.2327, 0.5487, 0.2992, 0.5425, 0.2328, 0.5489, 0.2328, 0.5423, 0.2992, 0.536, 0.2328, 0.5425, 0.2328, 0.5358, 0.2992, 0.5296, 0.2327, 0.536, 0.2328, 0.5294, 0.2991, 0.5294, 0.2991, 0.5234, 0.299, 0.5296, 0.2327, 0.5302, 0.0394, 0.5296, 0.2327, 0.5242, 0.03928, 0.5366, 0.03947, 0.536, 0.2328, 0.5302, 0.0394, 0.5431, 0.03949, 0.5425, 0.2328, 0.5366, 0.03947, 0.5495, 0.03946, 0.5489, 0.2328, 0.5431, 0.03949, 0.5555, 0.03938, 0.5549, 0.2327, 0.5495, 0.03946, 0.5609, 0.03925, 0.5603, 0.2326, 0.5555, 0.03938, 0.5655, 0.03908, 0.5649, 0.2324, 0.5609, 0.03925, 0.6265, 0.03938, 0.6271, 0.2327, 0.6211, 0.03925, 0.6325, 0.03946, 0.6331, 0.2328, 0.6265, 0.03938, 0.6389, 0.03949, 0.6395, 0.2328, 0.6325, 0.03946, 0.6454, 0.03947, 0.646, 0.2328, 0.6389, 0.03949, 0.6518, 0.0394, 0.6524, 0.2327, 0.6454, 0.03947, 0.6578, 0.03928, 0.6584, 0.2326, 0.6518, 0.0394, 0.6632, 0.03912, 0.6638, 0.2325, 0.6578, 0.03928, 0.6678, 0.03893, 0.6684, 0.2323, 0.6632, 0.03912, 0.6077, 0.2987, 0.6071, 0.1054, 0.6131, 0.2989, 0.6016, 0.2986, 0.6011, 0.1053, 0.6077, 0.2987, 0.5953, 0.2986, 0.5947, 0.1053, 0.6016, 0.2986, 0.5888, 0.2986, 0.5882, 0.1053, 0.5953, 0.2986, 0.5824, 0.2987, 0.5818, 0.1054, 0.5888, 0.2986, 0.5764, 0.2988, 0.5758, 0.1055, 0.5824, 0.2987, 0.5709, 0.299, 0.5703, 0.1057, 0.5764, 0.2988, 0.6736, 0.03912, 0.673, 0.2325, 0.669, 0.03893, 0.679, 0.03928, 0.6784, 0.2326, 0.6736, 0.03912, 0.685, 0.0394, 0.6845, 0.2327, 0.679, 0.03928, 0.6914, 0.03947, 0.6908, 0.2328, 0.685, 0.0394, 0.6979, 0.03949, 0.6973, 0.2328, 0.6914, 0.03947, 0.7043, 0.03946, 0.7037, 0.2328, 0.6979, 0.03949, 0.7103, 0.03938, 0.7097, 0.2327, 0.7043, 0.03946, 0.7158, 0.03925, 0.7152, 0.2326, 0.7103, 0.03938, 0.5188, 0.03912, 0.5182, 0.2325, 0.5142, 0.03893, 0.5242, 0.03928, 0.5236, 0.2326, 0.5188, 0.03912, 0.5385, 0.359, 0.537, 0.364, 0.5335, 0.3569, 0.5335, 0.3569, 0.531, 0.3615, 0.5289, 0.3539, 0.5289, 0.3539, 0.5256, 0.3579, 0.525, 0.35, 0.525, 0.35, 0.521, 0.3533, 0.522, 0.3454, 0.522, 0.3454, 0.5174, 0.3479, 0.5199, 0.3403, 0.5199, 0.3403, 0.5149, 0.3419, 0.5188, 0.335, 0.5188, 0.335, 0.5136, 0.3355, 0.5188, 0.3295, 0.5188, 0.3295, 0.5136, 0.329, 0.5199, 0.3241, 0.5199, 0.3241, 0.5149, 0.3226, 0.522, 0.319, 0.522, 0.319, 0.5174, 0.3166, 0.525, 0.3145, 0.525, 0.3145, 0.521, 0.3112, 0.5289, 0.3106, 0.5289, 0.3106, 0.5256, 0.3066, 0.5335, 0.3076, 0.5335, 0.3076, 0.531, 0.3029, 0.5385, 0.3055, 0.5385, 0.3055, 0.537, 0.3005, 0.5439, 0.3044, 0.5439, 0.3044, 0.5434, 0.2992, 0.5494, 0.3044, 0.5494, 0.3044, 0.5499, 0.2992, 0.5548, 0.3055, 0.5548, 0.3055, 0.5563, 0.3005, 0.5598, 0.3076, 0.5598, 0.3076, 0.5623, 0.3029, 0.5644, 0.3106, 0.5644, 0.3106, 0.5677, 0.3066, 0.5683, 0.3145, 0.5683, 0.3145, 0.5723, 0.3112, 0.5713, 0.319, 0.5713, 0.319, 0.5759, 0.3166, 0.5734, 0.3241, 0.5734, 0.3241, 0.5784, 0.3226, 0.5745, 0.3295, 0.5745, 0.3295, 0.5797, 0.329, 0.5745, 0.335, 0.5745, 0.335, 0.5797, 0.3355, 0.5734, 0.3403, 0.5734, 0.3403, 0.5784, 0.3419, 0.5713, 0.3454, 0.5713, 0.3454, 0.5759, 0.3479, 0.5683, 0.35, 0.5683, 0.35, 0.5723, 0.3533, 0.5644, 0.3539, 0.5644, 0.3539, 0.5677, 0.3579, 0.5598, 0.3569, 0.5598, 0.3569, 0.5623, 0.3615, 0.5548, 0.359, 0.5548, 0.359, 0.5563, 0.364, 0.5494, 0.3601, 0.5494, 0.3601, 0.5499, 0.3653, 0.5439, 0.3601, 0.5439, 0.3601, 0.5434, 0.3653, 0.5385, 0.359, 0.7333, 0.03938, 0.7338, 0.2148, 0.7282, 0.03931, 0.7386, 0.0394, 0.7392, 0.2149, 0.7333, 0.03938, 0.7441, 0.03939, 0.7447, 0.2148, 0.7386, 0.0394, 0.7495, 0.03933, 0.75, 0.2148, 0.7441, 0.03939, 0.7546, 0.03923, 0.7551, 0.2147, 0.7495, 0.03933, 0.7591, 0.03909, 0.7597, 0.2146, 0.7546, 0.03923, 0.763, 0.03893, 0.7635, 0.2144, 0.7591, 0.03909, 0.7546, 0.3905, 0.7551, 0.215, 0.7591, 0.3906, 0.7495, 0.3904, 0.75, 0.2149, 0.7546, 0.3905, 0.7441, 0.3903, 0.7447, 0.2149, 0.7495, 0.3904, 0.7386, 0.3903, 0.7392, 0.2149, 0.7441, 0.3903, 0.7333, 0.3904, 0.7338, 0.2149, 0.7386, 0.3903, 0.7282, 0.3904, 0.7287, 0.215, 0.7333, 0.3904, 0.7236, 0.3905, 0.7242, 0.2151, 0.7282, 0.3904, 0.7198, 0.3907, 0.7203, 0.2152, 0.7236, 0.3905, 0.7681, 0.03914, 0.7686, 0.2146, 0.7635, 0.03904, 0.7732, 0.03921, 0.7737, 0.2147, 0.7681, 0.03914, 0.7786, 0.03924, 0.7791, 0.2147, 0.7732, 0.03921, 0.784, 0.03922, 0.7846, 0.2147, 0.7786, 0.03924, 0.7894, 0.03916, 0.79, 0.2146, 0.784, 0.03922, 0.7945, 0.03906, 0.795, 0.2145, 0.7894, 0.03916, 0.799, 0.03893, 0.7996, 0.2144, 0.7945, 0.03906, 0.7957, 0.3905, 0.7952, 0.2151, 0.7996, 0.3907, 0.7911, 0.3904, 0.7906, 0.215, 0.7957, 0.3905, 0.7861, 0.3904, 0.7855, 0.2149, 0.7911, 0.3904, 0.7807, 0.3903, 0.7802, 0.2149, 0.7861, 0.3904, 0.7752, 0.3903, 0.7747, 0.2149, 0.7807, 0.3903, 0.7698, 0.3904, 0.7693, 0.2149, 0.7752, 0.3903, 0.7648, 0.3905, 0.7642, 0.215, 0.7698, 0.3904, 0.7602, 0.3906, 0.7597, 0.2152, 0.7648, 0.3905, 0.7236, 0.0392, 0.7242, 0.2147, 0.7198, 0.03906, 0.7282, 0.03931, 0.7287, 0.2148, 0.7236, 0.0392, 0.54, 0.4075, 0.5387, 0.421, 0.5372, 0.407, 0.5372, 0.407, 0.5333, 0.4199, 0.5346, 0.4059, 0.5346, 0.4059, 0.5283, 0.4178, 0.5322, 0.4043, 0.5322, 0.4043, 0.5237, 0.4147, 0.5302, 0.4023, 0.5302, 0.4023, 0.5198, 0.4109, 0.5287, 0.3999, 0.5287, 0.3999, 0.5168, 0.4063, 0.5276, 0.3973, 0.5276, 0.3973, 0.5147, 0.4012, 0.527, 0.3945, 0.527, 0.3945, 0.5136, 0.3959, 0.527, 0.3917, 0.527, 0.3917, 0.5136, 0.3904, 0.5276, 0.3889, 0.5276, 0.3889, 0.5147, 0.385, 0.5287, 0.3863, 0.5287, 0.3863, 0.5168, 0.3799, 0.5302, 0.3839, 0.5302, 0.3839, 0.5198, 0.3754, 0.5322, 0.3819, 0.5322, 0.3819, 0.5237, 0.3715, 0.5346, 0.3803, 0.5346, 0.3803, 0.5283, 0.3684, 0.5372, 0.3792, 0.5372, 0.3792, 0.5333, 0.3663, 0.54, 0.3787, 0.54, 0.3787, 0.5387, 0.3653, 0.5429, 0.3787, 0.5429, 0.3787, 0.5442, 0.3653, 0.5457, 0.3792, 0.5457, 0.3792, 0.5496, 0.3663, 0.5483, 0.3803, 0.5483, 0.3803, 0.5546, 0.3684, 0.5506, 0.3819, 0.5506, 0.3819, 0.5592, 0.3715, 0.5527, 0.3839, 0.5527, 0.3839, 0.5631, 0.3754, 0.5542, 0.3863, 0.5542, 0.3863, 0.5661, 0.3799, 0.5553, 0.3889, 0.5553, 0.3889, 0.5682, 0.385, 0.5559, 0.3917, 0.5559, 0.3917, 0.5693, 0.3904, 0.5559, 0.3945, 0.5559, 0.3945, 0.5693, 0.3959, 0.5553, 0.3973, 0.5553, 0.3973, 0.5682, 0.4012, 0.5542, 0.3999, 0.5542, 0.3999, 0.5661, 0.4063, 0.5527, 0.4023, 0.5527, 0.4023, 0.5631, 0.4109, 0.5506, 0.4043, 0.5506, 0.4043, 0.5592, 0.4147, 0.5483, 0.4059, 0.5483, 0.4059, 0.5546, 0.4178, 0.5457, 0.407, 0.5457, 0.407, 0.5496, 0.4199, 0.5429, 0.4075, 0.5429, 0.4075, 0.5442, 0.421, 0.54, 0.4075, 0.432, 0.03893, 0.432, 0.03893, 0.432, 0.03893, 0.432, 0.03893, 0.432, 0.03893, 0.432, 0.03893, 0.432, 0.03893, 0.432, 0.03893, 0.432, 0.03893, 0.432, 0.03893, 0.432, 0.03893, 0.432, 0.03893, 0.432, 0.03893, 0.432, 0.03893, 0.432, 0.03893, 0.432, 0.03893, 0.432, 0.03893, 0.432, 0.03893, 0.432, 0.03893, 0.432, 0.03893, 0.432, 0.03893, 0.432, 0.03893, 0.432, 0.03893, 0.432, 0.03893, 0.432, 0.03893, 0.432, 0.03893, 0.432, 0.03893, 0.432, 0.03893, 0.432, 0.03893, 0.432, 0.03893, 0.432, 0.03893, 0.432, 0.03893, 0.432, 0.03893, 0.432, 0.03893, 0.432, 0.03893, 0.432, 0.03893, 0.432, 0.03893, 0.432, 0.03893, 0.432, 0.03893, 0.432, 0.03893, 0.432, 0.03893, 0.432, 0.03893, 0.432, 0.03893, 0.432, 0.03893, 0.432, 0.03893, 0.432, 0.03893, 0.432, 0.03893, 0.432, 0.03893, 0.432, 0.03893, 0.432, 0.03893, 0.432, 0.03893, 0.432, 0.03893, 0.432, 0.03893, 0.432, 0.03893, 0.432, 0.03893, 0.432, 0.03893, 0.432, 0.03893, 0.432, 0.03893, 0.432, 0.03893, 0.432, 0.03893, 0.432, 0.03893, 0.432, 0.03893, 0.432, 0.03893, 0.432, 0.03893, 0.432, 0.03893, 0.432, 0.03893, 0.432, 0.03893, 0.432, 0.03893, 0.432, 0.03893, 0.432, 0.03893, 0.432, 0.03893, 0.432, 0.03893, 0.432, 0.03893, 0.432, 0.03893, 0.432, 0.03893, 0.432, 0.03893, 0.432, 0.03893, 0.432, 0.03893, 0.432, 0.03893, 0.432, 0.03893, 0.432, 0.03893, 0.432, 0.03893, 0.432, 0.03893, 0.432, 0.03893, 0.432, 0.03893, 0.432, 0.03893, 0.432, 0.03893, 0.432, 0.03893, 0.432, 0.03893, 0.432, 0.03893, 0.432, 0.03893, 0.432, 0.03893, 0.432, 0.03893, 0.432, 0.03893, 0.432, 0.03893, 0.432, 0.03893, 0.4498, 0.08572, 0.45, 0.03896, 0.4519, 0.08576, 0.4519, 0.08576, 0.4524, 0.03901, 0.4538, 0.08582, 0.4942, 0.9273, 0.4952, 0.974, 0.492, 0.9274, 0.492, 0.9274, 0.4929, 0.9741, 0.4896, 0.9274, 0.4896, 0.9274, 0.4902, 0.9742, 0.487, 0.9274, 0.487, 0.9274, 0.4874, 0.9742, 0.4844, 0.9275, 0.4844, 0.9275, 0.4846, 0.9742, 0.4819, 0.9275, 0.4819, 0.9275, 0.4818, 0.9742, 0.4794, 0.9274, 0.4794, 0.9274, 0.4792, 0.9742, 0.4773, 0.9274, 0.4773, 0.9274, 0.4768, 0.9741, 0.4754, 0.9273, 0.4961, 0.08584, 0.4952, 0.03909, 0.4983, 0.08577, 0.4983, 0.08577, 0.4976, 0.03902, 0.5007, 0.08572, 0.5007, 0.08572, 0.5002, 0.03897, 0.5032, 0.0857, 0.5032, 0.0857, 0.503, 0.03894, 0.5059, 0.08569, 0.5059, 0.08569, 0.5058, 0.03893, 0.5084, 0.0857, 0.5084, 0.0857, 0.5086, 0.03894, 0.5108, 0.08573, 0.5108, 0.08573, 0.5112, 0.03898, 0.513, 0.08578, 0.4742, 0.9273, 0.4748, 0.9741, 0.4724, 0.9274, 0.4724, 0.9274, 0.4728, 0.9741, 0.4702, 0.9274, 0.4702, 0.9274, 0.4704, 0.9742, 0.4678, 0.9275, 0.4678, 0.9275, 0.4678, 0.9742, 0.4652, 0.9275, 0.4652, 0.9275, 0.465, 0.9742, 0.4626, 0.9274, 0.4626, 0.9274, 0.4622, 0.9742, 0.46, 0.9274, 0.46, 0.9274, 0.4594, 0.9742, 0.4576, 0.9274, 0.4576, 0.9274, 0.4568, 0.9741, 0.4554, 0.9273, 0.4332, 0.08595, 0.432, 0.03921, 0.435, 0.08586, 0.435, 0.08586, 0.434, 0.03912, 0.4372, 0.08579, 0.4372, 0.08579, 0.4364, 0.03904, 0.4396, 0.08574, 0.4396, 0.08574, 0.439, 0.03898, 0.4422, 0.0857, 0.4422, 0.0857, 0.4418, 0.03894, 0.4448, 0.08569, 0.4448, 0.08569, 0.4446, 0.03893, 0.4474, 0.08569, 0.4474, 0.08569, 0.4474, 0.03893, 0.4498, 0.08572, 0.4471, 0.1386, 0.4474, 0.08569, 0.4492, 0.1386, 0.4449, 0.1386, 0.4448, 0.08569, 0.4471, 0.1386, 0.4427, 0.1386, 0.4422, 0.0857, 0.4449, 0.1386, 0.4405, 0.1387, 0.4396, 0.08574, 0.4427, 0.1386, 0.4384, 0.1387, 0.4372, 0.08579, 0.4405, 0.1387, 0.4366, 0.1388, 0.435, 0.08586, 0.4384, 0.1387, 0.435, 0.1388, 0.4332, 0.08595, 0.4366, 0.1388, 0.4588, 0.8744, 0.4576, 0.9274, 0.457, 0.8744, 0.4609, 0.8745, 0.46, 0.9274, 0.4588, 0.8744, 0.4631, 0.8745, 0.4626, 0.9274, 0.4609, 0.8745, 0.4653, 0.8745, 0.4652, 0.9275, 0.4631, 0.8745, 0.4675, 0.8745, 0.4678, 0.9275, 0.4653, 0.8745, 0.4696, 0.8745, 0.4702, 0.9274, 0.4675, 0.8745, 0.4715, 0.8745, 0.4724, 0.9274, 0.4696, 0.8745, 0.4731, 0.8744, 0.4742, 0.9273, 0.4715, 0.8745, 0.5101, 0.1387, 0.5108, 0.08573, 0.512, 0.1387, 0.508, 0.1386, 0.5084, 0.0857, 0.5101, 0.1387, 0.5058, 0.1386, 0.5059, 0.08569, 0.508, 0.1386, 0.5036, 0.1386, 0.5032, 0.0857, 0.5058, 0.1386, 0.5014, 0.1386, 0.5007, 0.08572, 0.5036, 0.1386, 0.4993, 0.1387, 0.4983, 0.08577, 0.5014, 0.1386, 0.4975, 0.1387, 0.4961, 0.08584, 0.4993, 0.1387, 0.4782, 0.8745, 0.4773, 0.9274, 0.4766, 0.8744, 0.48, 0.8745, 0.4794, 0.9274, 0.4782, 0.8745, 0.4821, 0.8745, 0.4819, 0.9275, 0.48, 0.8745, 0.4843, 0.8745, 0.4844, 0.9275, 0.4821, 0.8745, 0.4865, 0.8745, 0.487, 0.9274, 0.4843, 0.8745, 0.4887, 0.8745, 0.4896, 0.9274, 0.4865, 0.8745, 0.4908, 0.8744, 0.492, 0.9274, 0.4887, 0.8745, 0.4927, 0.8744, 0.4942, 0.9273, 0.4908, 0.8744, 0.4511, 0.1387, 0.4519, 0.08576, 0.4526, 0.1387, 0.4492, 0.1386, 0.4498, 0.08572, 0.4511, 0.1387, 0.4485, 0.1868, 0.4492, 0.1386, 0.45, 0.1869, 0.45, 0.1869, 0.4511, 0.1387, 0.4513, 0.1869, 0.491, 0.8262, 0.4927, 0.8744, 0.4895, 0.8262, 0.4895, 0.8262, 0.4908, 0.8744, 0.4878, 0.8263, 0.4878, 0.8263, 0.4887, 0.8745, 0.486, 0.8263, 0.486, 0.8263, 0.4865, 0.8745, 0.4842, 0.8263, 0.4842, 0.8263, 0.4843, 0.8745, 0.4824, 0.8263, 0.4824, 0.8263, 0.4821, 0.8745, 0.4807, 0.8263, 0.4807, 0.8263, 0.48, 0.8745, 0.4792, 0.8263, 0.4977, 0.187, 0.4959, 0.1388, 0.499, 0.1869, 0.499, 0.1869, 0.4975, 0.1387, 0.5005, 0.1869, 0.5005, 0.1869, 0.4993, 0.1387, 0.5022, 0.1869, 0.5022, 0.1869, 0.5014, 0.1386, 0.504, 0.1868, 0.504, 0.1868, 0.5036, 0.1386, 0.5058, 0.1868, 0.5058, 0.1868, 0.5058, 0.1386, 0.5076, 0.1868, 0.5076, 0.1868, 0.508, 0.1386, 0.5092, 0.1869, 0.5092, 0.1869, 0.5101, 0.1387, 0.5107, 0.1869, 0.5107, 0.1869, 0.512, 0.1387, 0.512, 0.1869, 0.4704, 0.8263, 0.4715, 0.8745, 0.4689, 0.8263, 0.4689, 0.8263, 0.4696, 0.8745, 0.4672, 0.8263, 0.4672, 0.8263, 0.4675, 0.8745, 0.4654, 0.8263, 0.4654, 0.8263, 0.4653, 0.8745, 0.4636, 0.8263, 0.4636, 0.8263, 0.4631, 0.8745, 0.4618, 0.8263, 0.4618, 0.8263, 0.4609, 0.8745, 0.4601, 0.8262, 0.4601, 0.8262, 0.4588, 0.8744, 0.4586, 0.8262, 0.4369, 0.187, 0.435, 0.1388, 0.4382, 0.1869, 0.4382, 0.1869, 0.4366, 0.1388, 0.4397, 0.1869, 0.4397, 0.1869, 0.4384, 0.1387, 0.4414, 0.1869, 0.4414, 0.1869, 0.4405, 0.1387, 0.4432, 0.1868, 0.4432, 0.1868, 0.4427, 0.1386, 0.445, 0.1868, 0.445, 0.1868, 0.4449, 0.1386, 0.4468, 0.1868, 0.4468, 0.1868, 0.4471, 0.1386, 0.4485, 0.1868, 0.4467, 0.2538, 0.4468, 0.1868, 0.448, 0.2539, 0.4452, 0.2538, 0.445, 0.1868, 0.4467, 0.2538, 0.4438, 0.2539, 0.4432, 0.1868, 0.4452, 0.2538, 0.4423, 0.2539, 0.4414, 0.1869, 0.4438, 0.2539, 0.441, 0.2539, 0.4397, 0.1869, 0.4423, 0.2539, 0.4398, 0.2539, 0.4382, 0.1869, 0.441, 0.2539, 0.4387, 0.254, 0.4369, 0.187, 0.4398, 0.2539, 0.4614, 0.7592, 0.4601, 0.8262, 0.4602, 0.7592, 0.4627, 0.7593, 0.4618, 0.8263, 0.4614, 0.7592, 0.4642, 0.7593, 0.4636, 0.8263, 0.4627, 0.7593, 0.4657, 0.7593, 0.4654, 0.8263, 0.4642, 0.7593, 0.4671, 0.7593, 0.4672, 0.8263, 0.4657, 0.7593, 0.4684, 0.7593, 0.4689, 0.8263, 0.4671, 0.7593, 0.4697, 0.7593, 0.4704, 0.8263, 0.4684, 0.7593, 0.5098, 0.2539, 0.5107, 0.1869, 0.5109, 0.2539, 0.5086, 0.2539, 0.5092, 0.1869, 0.5098, 0.2539, 0.5072, 0.2539, 0.5076, 0.1868, 0.5086, 0.2539, 0.5058, 0.2538, 0.5058, 0.1868, 0.5072, 0.2539, 0.5043, 0.2539, 0.504, 0.1868, 0.5058, 0.2538, 0.5029, 0.2539, 0.5022, 0.1869, 0.5043, 0.2539, 0.5015, 0.2539, 0.5005, 0.1869, 0.5029, 0.2539, 0.5003, 0.2539, 0.499, 0.1869, 0.5015, 0.2539, 0.4993, 0.254, 0.4977, 0.187, 0.5003, 0.2539, 0.4812, 0.7593, 0.4807, 0.8263, 0.48, 0.7593, 0.4825, 0.7593, 0.4824, 0.8263, 0.4812, 0.7593, 0.484, 0.7593, 0.4842, 0.8263, 0.4825, 0.7593, 0.4854, 0.7593, 0.486, 0.8263, 0.484, 0.7593, 0.4869, 0.7593, 0.4878, 0.8263, 0.4854, 0.7593, 0.4882, 0.7592, 0.4895, 0.8262, 0.4869, 0.7593, 0.4894, 0.7592, 0.491, 0.8262, 0.4882, 0.7592, 0.4493, 0.2539, 0.45, 0.1869, 0.4503, 0.2539, 0.448, 0.2539, 0.4485, 0.1868, 0.4493, 0.2539, 0.4514, 0.8084, 0.448, 0.2539, 0.4527, 0.8084, 0.4527, 0.8084, 0.4493, 0.2539, 0.4537, 0.8085, 0.486, 0.2046, 0.4894, 0.7592, 0.4848, 0.2047, 0.4848, 0.2047, 0.4882, 0.7592, 0.4835, 0.2047, 0.4835, 0.2047, 0.4869, 0.7593, 0.482, 0.2047, 0.482, 0.2047, 0.4854, 0.7593, 0.4806, 0.2047, 0.4806, 0.2047, 0.484, 0.7593, 0.4791, 0.2047, 0.4791, 0.2047, 0.4825, 0.7593, 0.4778, 0.2047, 0.4778, 0.2047, 0.4812, 0.7593, 0.4766, 0.2047, 0.501, 0.8085, 0.4993, 0.254, 0.502, 0.8085, 0.502, 0.8085, 0.5003, 0.2539, 0.5032, 0.8085, 0.5032, 0.8085, 0.5015, 0.2539, 0.5046, 0.8084, 0.5046, 0.8084, 0.5029, 0.2539, 0.506, 0.8084, 0.506, 0.8084, 0.5043, 0.2539, 0.5075, 0.8084, 0.5075, 0.8084, 0.5058, 0.2538, 0.5089, 0.8084, 0.5089, 0.8084, 0.5072, 0.2539, 0.5103, 0.8084, 0.5103, 0.8084, 0.5086, 0.2539, 0.5115, 0.8085, 0.5115, 0.8085, 0.5098, 0.2539, 0.5126, 0.8085, 0.4731, 0.2047, 0.4697, 0.7593, 0.4718, 0.2047, 0.4718, 0.2047, 0.4684, 0.7593, 0.4705, 0.2047, 0.4705, 0.2047, 0.4671, 0.7593, 0.4691, 0.2047, 0.4691, 0.2047, 0.4657, 0.7593, 0.4676, 0.2047, 0.4676, 0.2047, 0.4642, 0.7593, 0.4661, 0.2047, 0.4661, 0.2047, 0.4627, 0.7593, 0.4648, 0.2047, 0.4648, 0.2047, 0.4614, 0.7592, 0.4636, 0.2046, 0.4421, 0.8085, 0.4387, 0.254, 0.4432, 0.8085, 0.4432, 0.8085, 0.4398, 0.2539, 0.4444, 0.8085, 0.4444, 0.8085, 0.441, 0.2539, 0.4457, 0.8084, 0.4457, 0.8084, 0.4423, 0.2539, 0.4472, 0.8084, 0.4472, 0.8084, 0.4438, 0.2539, 0.4486, 0.8084, 0.4486, 0.8084, 0.4452, 0.2538, 0.4501, 0.8084, 0.4501, 0.8084, 0.4467, 0.2538, 0.4514, 0.8084, 0.4499, 0.8635, 0.4501, 0.8084, 0.451, 0.8635, 0.4488, 0.8635, 0.4486, 0.8084, 0.4499, 0.8635, 0.4477, 0.8635, 0.4472, 0.8084, 0.4488, 0.8635, 0.4466, 0.8635, 0.4457, 0.8084, 0.4477, 0.8635, 0.4455, 0.8636, 0.4444, 0.8085, 0.4466, 0.8635, 0.4446, 0.8636, 0.4432, 0.8085, 0.4455, 0.8636, 0.4438, 0.8636, 0.4421, 0.8085, 0.4446, 0.8636, 0.4659, 0.1496, 0.4648, 0.2047, 0.465, 0.1495, 0.467, 0.1496, 0.4661, 0.2047, 0.4659, 0.1496, 0.4681, 0.1496, 0.4676, 0.2047, 0.467, 0.1496, 0.4692, 0.1496, 0.4691, 0.2047, 0.4681, 0.1496, 0.4703, 0.1496, 0.4705, 0.2047, 0.4692, 0.1496, 0.4714, 0.1496, 0.4718, 0.2047, 0.4703, 0.1496, 0.4723, 0.1496, 0.4731, 0.2047, 0.4714, 0.1496, 0.4731, 0.1496, 0.4741, 0.2047, 0.4723, 0.1496, 0.5097, 0.8636, 0.5103, 0.8084, 0.5106, 0.8636, 0.5086, 0.8635, 0.5089, 0.8084, 0.5097, 0.8636, 0.5075, 0.8635, 0.5075, 0.8084, 0.5086, 0.8635, 0.5064, 0.8635, 0.506, 0.8084, 0.5075, 0.8635, 0.5053, 0.8635, 0.5046, 0.8084, 0.5064, 0.8635, 0.5042, 0.8636, 0.5032, 0.8085, 0.5053, 0.8635, 0.5033, 0.8636, 0.502, 0.8085, 0.5042, 0.8636, 0.5025, 0.8636, 0.501, 0.8085, 0.5033, 0.8636, 0.4782, 0.1496, 0.4778, 0.2047, 0.4773, 0.1496, 0.4793, 0.1496, 0.4791, 0.2047, 0.4782, 0.1496, 0.4804, 0.1496, 0.4806, 0.2047, 0.4793, 0.1496, 0.4815, 0.1496, 0.482, 0.2047, 0.4804, 0.1496, 0.4826, 0.1496, 0.4835, 0.2047, 0.4815, 0.1496, 0.4837, 0.1496, 0.4848, 0.2047, 0.4826, 0.1496, 0.4846, 0.1495, 0.486, 0.2046, 0.4837, 0.1496, 0.4519, 0.8636, 0.4527, 0.8084, 0.4527, 0.8636, 0.451, 0.8635, 0.4514, 0.8084, 0.4519, 0.8636, 0.4505, 0.9198, 0.451, 0.8635, 0.4512, 0.9198, 0.4512, 0.9198, 0.4519, 0.8636, 0.4517, 0.9198, 0.4832, 0.0933, 0.4846, 0.1495, 0.4825, 0.09332, 0.4825, 0.09332, 0.4837, 0.1496, 0.4818, 0.09333, 0.4818, 0.09333, 0.4826, 0.1496, 0.481, 0.09335, 0.481, 0.09335, 0.4815, 0.1496, 0.4802, 0.09335, 0.4802, 0.09335, 0.4804, 0.1496, 0.4794, 0.09335, 0.4794, 0.09335, 0.4793, 0.1496, 0.4787, 0.09334, 0.4787, 0.09334, 0.4782, 0.1496, 0.478, 0.09333, 0.504, 0.9199, 0.5025, 0.8636, 0.5045, 0.9198, 0.5045, 0.9198, 0.5033, 0.8636, 0.5052, 0.9198, 0.5052, 0.9198, 0.5042, 0.8636, 0.5059, 0.9198, 0.5059, 0.9198, 0.5053, 0.8635, 0.5067, 0.9198, 0.5067, 0.9198, 0.5064, 0.8635, 0.5075, 0.9198, 0.5075, 0.9198, 0.5075, 0.8635, 0.5083, 0.9198, 0.5083, 0.9198, 0.5086, 0.8635, 0.509, 0.9198, 0.509, 0.9198, 0.5097, 0.8636, 0.5097, 0.9198, 0.5097, 0.9198, 0.5106, 0.8636, 0.5102, 0.9199, 0.4716, 0.09333, 0.4723, 0.1496, 0.4709, 0.09334, 0.4709, 0.09334, 0.4714, 0.1496, 0.4702, 0.09335, 0.4702, 0.09335, 0.4703, 0.1496, 0.4694, 0.09335, 0.4694, 0.09335, 0.4692, 0.1496, 0.4686, 0.09335, 0.4686, 0.09335, 0.4681, 0.1496, 0.4678, 0.09333, 0.4678, 0.09333, 0.467, 0.1496, 0.4671, 0.09332, 0.4671, 0.09332, 0.4659, 0.1496, 0.4664, 0.0933, 0.4455, 0.9199, 0.4438, 0.8636, 0.446, 0.9198, 0.446, 0.9198, 0.4446, 0.8636, 0.4467, 0.9198, 0.4467, 0.9198, 0.4455, 0.8636, 0.4474, 0.9198, 0.4474, 0.9198, 0.4466, 0.8635, 0.4482, 0.9198, 0.4482, 0.9198, 0.4477, 0.8635, 0.449, 0.9198, 0.449, 0.9198, 0.4488, 0.8635, 0.4498, 0.9198, 0.4498, 0.9198, 0.4499, 0.8635, 0.4505, 0.9198, 0.4495, 0.9427, 0.4498, 0.9198, 0.4499, 0.9427, 0.449, 0.9427, 0.449, 0.9198, 0.4495, 0.9427, 0.4485, 0.9427, 0.4482, 0.9198, 0.449, 0.9427, 0.448, 0.9427, 0.4474, 0.9198, 0.4485, 0.9427, 0.4476, 0.9427, 0.4467, 0.9198, 0.448, 0.9427, 0.4472, 0.9427, 0.446, 0.9198, 0.4476, 0.9427, 0.4468, 0.9427, 0.4455, 0.9199, 0.4472, 0.9427, 0.468, 0.07044, 0.4671, 0.09332, 0.4676, 0.07043, 0.4684, 0.07045, 0.4678, 0.09333, 0.468, 0.07044, 0.4689, 0.07046, 0.4686, 0.09335, 0.4684, 0.07045, 0.4694, 0.07046, 0.4694, 0.09335, 0.4689, 0.07046, 0.4699, 0.07046, 0.4702, 0.09335, 0.4694, 0.07046, 0.4703, 0.07045, 0.4709, 0.09334, 0.4699, 0.07046, 0.4707, 0.07045, 0.4716, 0.09333, 0.4703, 0.07045, 0.5088, 0.9427, 0.5097, 0.9198, 0.5091, 0.9427, 0.5084, 0.9427, 0.509, 0.9198, 0.5088, 0.9427, 0.5079, 0.9427, 0.5083, 0.9198, 0.5084, 0.9427, 0.5074, 0.9427, 0.5075, 0.9198, 0.5079, 0.9427, 0.5069, 0.9427, 0.5067, 0.9198, 0.5074, 0.9427, 0.5065, 0.9427, 0.5059, 0.9198, 0.5069, 0.9427, 0.506, 0.9427, 0.5052, 0.9198, 0.5065, 0.9427, 0.5056, 0.9427, 0.5045, 0.9198, 0.506, 0.9427, 0.5053, 0.9427, 0.504, 0.9199, 0.5056, 0.9427, 0.4793, 0.07045, 0.4787, 0.09334, 0.4789, 0.07045, 0.4798, 0.07046, 0.4794, 0.09335, 0.4793, 0.07045, 0.4802, 0.07046, 0.4802, 0.09335, 0.4798, 0.07046, 0.4807, 0.07046, 0.481, 0.09335, 0.4802, 0.07046, 0.4812, 0.07045, 0.4818, 0.09333, 0.4807, 0.07046, 0.4816, 0.07044, 0.4825, 0.09332, 0.4812, 0.07045, 0.482, 0.07043, 0.4832, 0.0933, 0.4816, 0.07044, 0.4503, 0.9427, 0.4512, 0.9198, 0.4507, 0.9427, 0.4499, 0.9427, 0.4505, 0.9198, 0.4503, 0.9427, 0.4496, 0.9627, 0.4499, 0.9427, 0.4499, 0.9627, 0.4499, 0.9627, 0.4503, 0.9427, 0.4501, 0.9627, 0.4814, 0.05047, 0.482, 0.07043, 0.4811, 0.05048, 0.4811, 0.05048, 0.4816, 0.07044, 0.4808, 0.05049, 0.4808, 0.05049, 0.4812, 0.07045, 0.4805, 0.05049, 0.4805, 0.05049, 0.4807, 0.07046, 0.4802, 0.05049, 0.4802, 0.05049, 0.4802, 0.07046, 0.4799, 0.05049, 0.4799, 0.05049, 0.4798, 0.07046, 0.4796, 0.05049, 0.4796, 0.05049, 0.4793, 0.07045, 0.4793, 0.05048, 0.506, 0.9627, 0.5053, 0.9427, 0.5062, 0.9627, 0.5062, 0.9627, 0.5056, 0.9427, 0.5065, 0.9627, 0.5065, 0.9627, 0.506, 0.9427, 0.5068, 0.9627, 0.5068, 0.9627, 0.5065, 0.9427, 0.5071, 0.9627, 0.5071, 0.9627, 0.5069, 0.9427, 0.5074, 0.9627, 0.5074, 0.9627, 0.5074, 0.9427, 0.5077, 0.9627, 0.5077, 0.9627, 0.5079, 0.9427, 0.508, 0.9627, 0.508, 0.9627, 0.5084, 0.9427, 0.5082, 0.9627, 0.5082, 0.9627, 0.5088, 0.9427, 0.5085, 0.9627, 0.4703, 0.05048, 0.4707, 0.07045, 0.47, 0.05049, 0.47, 0.05049, 0.4703, 0.07045, 0.4697, 0.05049, 0.4697, 0.05049, 0.4699, 0.07046, 0.4694, 0.05049, 0.4694, 0.05049, 0.4694, 0.07046, 0.4691, 0.05049, 0.4691, 0.05049, 0.4689, 0.07046, 0.4688, 0.05049, 0.4688, 0.05049, 0.4684, 0.07045, 0.4685, 0.05048, 0.4685, 0.05048, 0.468, 0.07044, 0.4683, 0.05047, 0.4476, 0.9627, 0.4468, 0.9427, 0.4479, 0.9627, 0.4479, 0.9627, 0.4472, 0.9427, 0.4481, 0.9627, 0.4481, 0.9627, 0.4476, 0.9427, 0.4484, 0.9627, 0.4484, 0.9627, 0.448, 0.9427, 0.4487, 0.9627, 0.4487, 0.9627, 0.4485, 0.9427, 0.449, 0.9627, 0.449, 0.9627, 0.449, 0.9427, 0.4493, 0.9627, 0.4493, 0.9627, 0.4495, 0.9427, 0.4496, 0.9627, 0.4487, 0.9742, 0.4493, 0.9627, 0.4486, 0.9742, 0.4489, 0.9742, 0.449, 0.9627, 0.4487, 0.9742, 0.449, 0.9742, 0.4487, 0.9627, 0.4489, 0.9742, 0.4491, 0.9742, 0.4484, 0.9627, 0.449, 0.9742, 0.4492, 0.9742, 0.4481, 0.9627, 0.4491, 0.9742, 0.4493, 0.9742, 0.4479, 0.9627, 0.4492, 0.9742, 0.4494, 0.9742, 0.4476, 0.9627, 0.4493, 0.9742, 0.4696, 0.03893, 0.4685, 0.05048, 0.4697, 0.03894, 0.4695, 0.03893, 0.4688, 0.05049, 0.4696, 0.03893, 0.4694, 0.03893, 0.4691, 0.05049, 0.4695, 0.03893, 0.4693, 0.03893, 0.4694, 0.05049, 0.4694, 0.03893, 0.4692, 0.03893, 0.4697, 0.05049, 0.4693, 0.03893, 0.469, 0.03893, 0.47, 0.05049, 0.4692, 0.03893, 0.4689, 0.03893, 0.4703, 0.05048, 0.469, 0.03893, 0.4688, 0.03893, 0.4705, 0.05048, 0.4689, 0.03893, 0.507, 0.9742, 0.508, 0.9627, 0.5069, 0.9742, 0.5071, 0.9742, 0.5077, 0.9627, 0.507, 0.9742, 0.5072, 0.9742, 0.5074, 0.9627, 0.5071, 0.9742, 0.5073, 0.9742, 0.5071, 0.9627, 0.5072, 0.9742, 0.5075, 0.9742, 0.5068, 0.9627, 0.5073, 0.9742, 0.5076, 0.9742, 0.5065, 0.9627, 0.5075, 0.9742, 0.5077, 0.9742, 0.5062, 0.9627, 0.5076, 0.9742, 0.4807, 0.03893, 0.4793, 0.05048, 0.4808, 0.03893, 0.4806, 0.03893, 0.4796, 0.05049, 0.4807, 0.03893, 0.4805, 0.03893, 0.4799, 0.05049, 0.4806, 0.03893, 0.4803, 0.03893, 0.4802, 0.05049, 0.4805, 0.03893, 0.4802, 0.03893, 0.4805, 0.05049, 0.4803, 0.03893, 0.4801, 0.03893, 0.4808, 0.05049, 0.4802, 0.03893, 0.48, 0.03893, 0.4811, 0.05048, 0.4801, 0.03893, 0.4799, 0.03894, 0.4814, 0.05047, 0.48, 0.03893, 0.4485, 0.9742, 0.4499, 0.9627, 0.4484, 0.9742, 0.4486, 0.9742, 0.4496, 0.9627, 0.4485, 0.9742])
me_cylinder.use_remesh_preserve_volume = False
me_cylinder.use_remesh_preserve_attributes = False
me_cylinder.use_mirror_vertex_groups = False
me_cylinder.update()

# ---- objects
ob_cylinder = bpy.data.objects.new('Cylinder', me_cylinder)
ob_lamp = bpy.data.objects.new('Lamp', light_lamp)
ob_camera = bpy.data.objects.new('Camera', cam_camera)

# ---- transforms, parenting, visibility, modifiers, constraints
ob_cylinder.location = (0.0006974, -0.02147, 0.0002849)
ob_cylinder.scale = (1.959, 1.959, -0.06943)
ob_cylinder.lineart.crease_threshold = 0.0
ob_lamp.location = (4.076, 1.005, 5.904)
ob_lamp.rotation_euler = (0.6503, 0.05522, 1.866)
ob_lamp.lock_rotations_4d = False
ob_lamp.empty_display_type = 'ARROWS'
ob_lamp.color = (0.0, 0.0, 0.0, 0.0)
ob_lamp.lineart.crease_threshold = 0.0
ob_camera.location = (7.481, -6.508, 5.344)
ob_camera.rotation_euler = (1.109, 0.01082, 0.8149)
ob_camera.lock_rotations_4d = False
ob_camera.empty_display_type = 'ARROWS'
ob_camera.color = (0.0, 0.0, 0.0, 0.0)
ob_camera.display_type = 'WIRE'
ob_camera.lineart.crease_threshold = 0.0

# ---- collection membership
col_collection_1.objects.link(ob_cylinder)
col_collection_1.objects.link(ob_lamp)
col_collection_1.objects.link(ob_camera)

# ---- scene / render settings (as saved in the file)
scene.camera = ob_camera
scene.frame_start = 1; scene.frame_end = 250; scene.frame_set(1)
scene.render.engine = 'BLENDER_EEVEE_NEXT'
scene.render.image_settings.color_mode = 'RGB'
scene.render.image_settings.compression = 90
scene.render.resolution_percentage = 50
scene.render.dither_intensity = 0.0
scene.render.bake_margin = 2
scene.render.bake_bias = 0.0
scene.cycles.use_denoising = False
scene.cycles.samples = 10
scene.cycles.sampling_pattern = 'TABULATED_SOBOL'
scene.cycles.light_sampling_threshold = 0.0
scene.cycles.use_adaptive_sampling = False
scene.cycles.use_light_tree = False
scene.cycles.blur_glossy = 0.0
scene.cycles.volume_bounces = 1
scene.cycles.pixel_filter_type = 'GAUSSIAN'
scene.cycles.sample_clamp_indirect = 0.0
scene.view_settings.view_transform = 'Standard'
bpy.context.view_layer.update()
